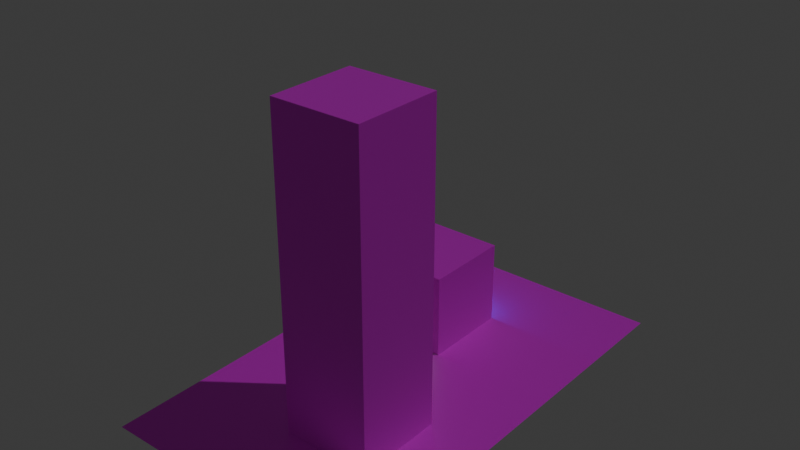 # Source: test2.blend  (saved by Blender 4.2.66; exported with 4.5.12 LTS)
import bpy
from mathutils import Matrix  # noqa: F401  (used for matrix-valued properties, if any)

bpy.ops.wm.read_factory_settings(use_empty=True)
scene = bpy.context.scene
scene.name = 'Scene'

# ---- collections
col_collection = bpy.data.collections.new('Collection'); scene.collection.children.link(col_collection)

# ---- images (referenced by path relative to the original .blend; pixels are not part of the script)
import os
ASSET_DIR = os.environ.get("B2B_ASSET_DIR", "")  # directory of the original .blend (textures are referenced by path, not embedded)
HERE = os.path.dirname(os.path.abspath(__file__))  # packed textures are extracted next to this script under _unpacked/

def load_image(name, relpath, width, height, colorspace="sRGB"):
    """Load a texture the original file referenced (path relative to the .blend, or extracted next to this script)."""
    p = next((c for c in (os.path.join(HERE, relpath), os.path.join(ASSET_DIR, relpath)) if relpath and os.path.exists(c)), "")
    if p:
        img = bpy.data.images.load(p, check_existing=True)
        img.name = name
    else:  # same state as the original file: an image datablock whose file is absent (Cycles renders it pink)
        img = bpy.data.images.new(name, width, height)
        img.source = "FILE"
        img.filepath = "//" + (relpath or name)
    img.colorspace_settings.name = colorspace
    return img
img_test_png = load_image('test.png', 'level_tex/test.png', 1024, 1024, 'sRGB')

# ---- materials (node trees are filled in below, after node groups)
mat_material_001 = bpy.data.materials.new('Material.001')

# ---- material node trees
mat_material_001.use_nodes = True; mat_material_001.node_tree.nodes.clear()
_N = mat_material_001.node_tree.nodes; _L = mat_material_001.node_tree.links
n0 = _N.new('ShaderNodeBsdfPrincipled'); n0.name = 'Principled BSDF'; n0.location = (10, 300)
n1 = _N.new('ShaderNodeOutputMaterial'); n1.name = 'Material Output'; n1.location = (300, 300)
n2 = _N.new('ShaderNodeTexImage'); n2.name = 'Image Texture'; n2.location = (-280, 275)
n2.image = img_test_png
_L.new(n0.outputs[0], n1.inputs[0])
_L.new(n2.outputs[0], n0.inputs[0])
n1.is_active_output = True

# ---- world
world_world = bpy.data.worlds.new('World'); scene.world = world_world
world_world.use_nodes = True; world_world.node_tree.nodes.clear()
_N = world_world.node_tree.nodes; _L = world_world.node_tree.links
n0 = _N.new('ShaderNodeOutputWorld'); n0.name = 'World Output'; n0.location = (300, 300)
n1 = _N.new('ShaderNodeBackground'); n1.name = 'Background'; n1.location = (10, 300)
n1.inputs[0].default_value = (0.05088, 0.05088, 0.05088, 1.0)
_L.new(n1.outputs[0], n0.inputs[0])
n0.is_active_output = True
world_world.color = (0.05088, 0.05088, 0.05088)
world_world.sun_shadow_jitter_overblur = 0.0

# ---- lights
light_sun = bpy.data.lights.new('Sun', 'SUN')
light_sun.energy = 0.5
light_point = bpy.data.lights.new('Point', 'POINT')
light_point.color = (0.0, 1.0, 0.0)
light_point.energy = 0.2
light_point_001 = bpy.data.lights.new('Point.001', 'POINT')
light_point_001.color = (0.0, 0.0, 1.0)
light_point_001.energy = 0.2
light_point_002 = bpy.data.lights.new('Point.002', 'POINT')
light_point_002.color = (1.0, 0.0, 0.0)
light_point_002.energy = 0.2

# ---- meshes
me_plane = bpy.data.meshes.new('Plane')
me_plane.from_pydata([(-2.0, -2.0, 0.0), (2.0, -2.0, 0.0), (-2.0, 2.0, 0.0), (2.0, 2.0, 0.0), (-2.0, 0.6667, 0.0), (-2.0, -0.6667, 0.0), (-0.2319, -2.0, 0.0), (1.101, -2.0, 0.0), (2.0, -0.6667, 0.0), (2.0, 0.6667, 0.0), (0.6667, 2.0, 0.0), (-0.6667, 2.0, 0.0), (-1.169, -0.6667, 0.0), (-1.169, 0.6667, 0.0), (0.1645, -0.6667, 0.0), (0.1645, 0.6667, 0.0), (-1.169, -0.6667, 1.264), (-1.169, 0.6667, 1.264), (0.1645, -0.6667, 1.264), (0.1645, 0.6667, 1.264), (-2.0, -3.333, 0.0), (2.0, -3.333, 0.0), (-0.2319, -3.333, 0.0), (1.101, -3.333, 0.0), (-2.0, -4.667, 0.0), (2.0, -4.667, 0.0), (-0.6667, -4.667, 0.0), (0.6667, -4.667, 0.0), (-0.2319, -2.0, 4.672), (1.101, -2.0, 4.672), (-0.2319, -3.333, 4.672), (1.101, -3.333, 4.672), (-0.2319, -2.0, 2.336), (1.101, -2.0, 2.336), (-0.2319, -3.333, 2.336), (1.101, -3.333, 2.336), (-0.2319, -2.0, 3.504), (-0.2319, -3.333, 3.504), (1.101, -3.333, 3.504), (1.101, -2.0, 3.504), (1.101, -2.0, 1.168), (-0.2319, -2.0, 1.168), (-0.2319, -3.333, 1.168), (1.101, -3.333, 1.168)], [], [(15, 9, 3, 10), (4, 13, 11, 2), (13, 15, 10, 11), (0, 6, 12, 5), (5, 12, 13, 4), (6, 7, 14, 12), (12, 14, 18, 16), (7, 1, 8, 14), (14, 8, 9, 15), (16, 18, 19, 17), (13, 12, 16, 17), (15, 13, 17, 19), (14, 15, 19, 18), (39, 36, 28, 29), (6, 0, 20, 22), (1, 7, 23, 21), (23, 22, 26, 27), (22, 20, 24, 26), (21, 23, 27, 25), (29, 28, 30, 31), (36, 37, 30, 28), (37, 38, 31, 30), (38, 39, 29, 31), (43, 40, 33, 35), (42, 43, 35, 34), (41, 42, 34, 32), (40, 41, 32, 33), (35, 33, 39, 38), (34, 35, 38, 37), (32, 34, 37, 36), (33, 32, 36, 39), (7, 6, 41, 40), (6, 22, 42, 41), (22, 23, 43, 42), (23, 7, 40, 43)])
_uv = me_plane.uv_layers.new(name='UVMap')
_uv.uv.foreach_set('vector', [0.0, 0.0, 1.0, 0.0, 1.0, 1.0, 0.0, 1.0, 0.0, 0.0, 1.0, 0.0, 1.0, 1.0, 0.0, 1.0, 0.0, 0.0, 1.0, 0.0, 1.0, 1.0, 0.0, 1.0, 0.0, 0.0, 1.0, 0.0, 1.0, 1.0, 0.0, 1.0, 0.0, 0.0, 1.0, 0.0, 1.0, 1.0, 0.0, 1.0, 0.0, 0.0, 1.0, 0.0, 1.0, 1.0, 0.0, 1.0, 0.0, 0.0, 1.0, 0.0, 1.0, 1.0, 0.0, 1.0, 0.0, 0.0, 1.0, 0.0, 1.0, 1.0, 0.0, 1.0, 0.0, 0.0, 1.0, 0.0, 1.0, 1.0, 0.0, 1.0, 0.0, 0.0, 1.0, 0.0, 1.0, 1.0, 0.0, 1.0, 0.0, 0.0, 1.0, 0.0, 1.0, 1.0, 0.0, 1.0, 0.0, 0.0, 1.0, 0.0, 1.0, 1.0, 0.0, 1.0, 0.0, 0.0, 1.0, 0.0, 1.0, 1.0, 0.0, 1.0, 0.0, 0.0, 1.0, 0.0, 1.0, 1.0, 0.0, 1.0, 0.0, 0.0, 1.0, 0.0, 1.0, 1.0, 0.0, 1.0, 0.0, 0.0, 1.0, 0.0, 1.0, 1.0, 0.0, 1.0, 0.0, 0.0, 1.0, 0.0, 1.0, 1.0, 0.0, 1.0, 0.0, 0.0, 1.0, 0.0, 1.0, 1.0, 0.0, 1.0, 0.0, 0.0, 1.0, 0.0, 1.0, 1.0, 0.0, 1.0, 0.0, 0.0, 1.0, 0.0, 1.0, 1.0, 0.0, 1.0, 0.0, 0.0, 1.0, 0.0, 1.0, 1.0, 0.0, 1.0, 0.0, 0.0, 1.0, 0.0, 1.0, 1.0, 0.0, 1.0, 0.0, 0.0, 1.0, 0.0, 1.0, 1.0, 0.0, 1.0, 0.0, 0.0, 1.0, 0.0, 1.0, 1.0, 0.0, 1.0, 0.0, 0.0, 1.0, 0.0, 1.0, 1.0, 0.0, 1.0, 0.0, 0.0, 1.0, 0.0, 1.0, 1.0, 0.0, 1.0, 0.0, 0.0, 1.0, 0.0, 1.0, 1.0, 0.0, 1.0, 0.0, 0.0, 1.0, 0.0, 1.0, 1.0, 0.0, 1.0, 0.0, 0.0, 1.0, 0.0, 1.0, 1.0, 0.0, 1.0, 0.0, 0.0, 1.0, 0.0, 1.0, 1.0, 0.0, 1.0, 0.0, 0.0, 1.0, 0.0, 1.0, 1.0, 0.0, 1.0, 0.0, 0.0, 1.0, 0.0, 1.0, 1.0, 0.0, 1.0, 0.0, 0.0, 1.0, 0.0, 1.0, 1.0, 0.0, 1.0, 0.0, 0.0, 1.0, 0.0, 1.0, 1.0, 0.0, 1.0, 0.0, 0.0, 1.0, 0.0, 1.0, 1.0, 0.0, 1.0])
_ca = me_plane.color_attributes.new('Color', 'FLOAT_COLOR', 'POINT')
_ca.data.foreach_set('color', [0.0, 0.0, 0.0, 1.0, 0.0, 0.0, 0.0, 1.0, 0.0, 0.0, 0.0, 1.0, 0.0, 0.0, 0.0, 1.0, 0.0, 0.0, 0.0, 1.0, 0.0, 0.0, 0.0, 1.0, 0.0, 0.0, 0.0, 1.0, 0.0, 0.0, 0.0, 1.0, 0.0, 0.0, 0.0, 1.0, 0.0, 0.0, 0.0, 1.0, 0.0, 0.0, 0.0, 1.0, 0.0, 0.0, 0.0, 1.0, 0.0, 0.0, 0.0, 1.0, 0.0, 0.0, 0.0, 1.0, 0.0, 0.0, 0.0, 1.0, 0.0, 0.0, 0.0, 1.0, 0.0, 0.0, 0.0, 1.0, 0.0, 0.0, 0.0, 1.0, 0.0, 0.0, 0.0, 1.0, 0.0, 0.0, 0.0, 1.0, 0.0, 0.0, 0.0, 1.0, 0.0, 0.0, 0.0, 1.0, 0.0, 0.0, 0.0, 1.0, 0.0, 0.0, 0.0, 1.0, 0.0, 0.0, 0.0, 1.0, 0.0, 0.0, 0.0, 1.0, 0.0, 0.0, 0.0, 1.0, 0.0, 0.0, 0.0, 1.0, 0.0, 0.0, 0.0, 1.0, 0.0, 0.0, 0.0, 1.0, 0.0, 0.0, 0.0, 1.0, 0.0, 0.0, 0.0, 1.0, 0.0, 0.0, 0.0, 1.0, 0.0, 0.0, 0.0, 1.0, 0.0, 0.0, 0.0, 1.0, 0.0, 0.0, 0.0, 1.0, 0.0, 0.0, 0.0, 1.0, 0.0, 0.0, 0.0, 1.0, 0.0, 0.0, 0.0, 1.0, 0.0, 0.0, 0.0, 1.0, 0.0, 0.0, 0.0, 1.0, 0.0, 0.0, 0.0, 1.0, 0.0, 0.0, 0.0, 1.0, 0.0, 0.0, 0.0, 1.0])
me_plane.materials.append(mat_material_001)
me_plane.update()
me_plane_002 = bpy.data.meshes.new('Plane.002')
me_plane_002.from_pydata([(-2.0, -2.0, 0.0), (2.0, -2.0, 0.0), (-2.0, 2.0, 0.0), (2.0, 2.0, 0.0), (-2.0, 0.6667, 0.0), (-2.0, -0.6667, 0.0), (-0.2319, -2.0, 0.0), (1.101, -2.0, 0.0), (2.0, -0.6667, 0.0), (2.0, 0.6667, 0.0), (0.6667, 2.0, 0.0), (-0.6667, 2.0, 0.0), (-1.169, -0.6667, 0.0), (-1.169, 0.6667, 0.0), (0.1645, -0.6667, 0.0), (0.1645, 0.6667, 0.0), (-1.169, -0.6667, 1.264), (-1.169, 0.6667, 1.264), (0.1645, -0.6667, 1.264), (0.1645, 0.6667, 1.264), (-2.0, -3.333, 0.0), (2.0, -3.333, 0.0), (-0.2319, -3.333, 0.0), (1.101, -3.333, 0.0), (-2.0, -4.667, 0.0), (2.0, -4.667, 0.0), (-0.6667, -4.667, 0.0), (0.6667, -4.667, 0.0), (-0.2319, -2.0, 4.672), (1.101, -2.0, 4.672), (-0.2319, -3.333, 4.672), (1.101, -3.333, 4.672), (-0.2319, -2.0, 2.336), (1.101, -2.0, 2.336), (-0.2319, -3.333, 2.336), (1.101, -3.333, 2.336), (-0.2319, -2.0, 3.504), (-0.2319, -3.333, 3.504), (1.101, -3.333, 3.504), (1.101, -2.0, 3.504), (1.101, -2.0, 1.168), (-0.2319, -2.0, 1.168), (-0.2319, -3.333, 1.168), (1.101, -3.333, 1.168), (-2.0, -1.333, 0.0), (1.551, -2.0, 0.0), (2.0, 1.333, 0.0), (-1.333, 2.0, 0.0), (-2.0, 1.333, 0.0), (-2.0, 0.0, 0.0), (-1.116, -2.0, 0.0), (0.4347, -2.0, 0.0), (2.0, -1.333, 0.0), (2.0, 0.0, 0.0), (1.333, 2.0, 0.0), (0.0, 2.0, 0.0), (-0.9178, 1.333, 0.0), (-0.7004, -1.333, 0.0), (-1.169, 0.0, 0.0), (0.4156, 1.333, 0.0), (0.6329, -1.333, 0.0), (0.1645, 0.0, 0.0), (-1.584, -0.6667, 0.0), (-1.584, 0.6667, 0.0), (-0.5022, -0.6667, 0.0), (-0.5022, 0.6667, 0.0), (1.082, -0.6667, 0.0), (1.082, 0.6667, 0.0), (-1.169, 0.0, 1.264), (0.1645, 0.0, 1.264), (-0.5022, -0.6667, 1.264), (-0.5022, 0.6667, 1.264), (0.1645, -0.6667, 0.6321), (-1.169, -0.6667, 0.6321), (-1.169, 0.6667, 0.6321), (0.1645, 0.6667, 0.6321), (1.551, -3.333, 0.0), (-1.116, -3.333, 0.0), (0.4347, -3.333, 0.0), (1.101, -2.667, 0.0), (-0.2319, -2.667, 0.0), (-2.0, -2.667, 0.0), (2.0, -2.667, 0.0), (1.333, -4.667, 0.0), (-1.333, -4.667, 0.0), (0.0, -4.667, 0.0), (0.884, -4.0, 0.0), (-0.4493, -4.0, 0.0), (-2.0, -4.0, 0.0), (2.0, -4.0, 0.0), (0.4347, -2.0, 4.672), (0.4347, -3.333, 4.672), (1.101, -2.667, 4.672), (-0.2319, -2.667, 4.672), (-0.2319, -2.0, 4.088), (1.101, -2.0, 0.584), (-0.2319, -3.333, 4.088), (1.101, -3.333, 4.088), (-0.2319, -2.0, 1.752), (1.101, -2.0, 2.92), (-0.2319, -3.333, 1.752), (1.101, -3.333, 1.752), (1.101, -2.667, 2.336), (0.4347, -3.333, 2.336), (-0.2319, -2.667, 2.336), (0.4347, -2.0, 2.336), (-0.2319, -2.0, 2.92), (-0.2319, -3.333, 2.92), (1.101, -3.333, 2.92), (1.101, -2.0, 4.088), (1.101, -2.667, 3.504), (0.4347, -3.333, 3.504), (-0.2319, -2.667, 3.504), (0.4347, -2.0, 3.504), (1.101, -2.0, 1.752), (-0.2319, -2.0, 0.584), (-0.2319, -3.333, 0.584), (1.101, -3.333, 0.584), (0.4347, -2.0, 1.168), (-0.2319, -2.667, 1.168), (0.4347, -3.333, 1.168), (1.101, -2.667, 1.168), (1.101, -2.667, 0.584), (0.4347, -3.333, 0.584), (-0.2319, -2.667, 0.584), (0.4347, -2.0, 0.584), (0.4347, -2.0, 2.92), (-0.2319, -2.667, 2.92), (0.4347, -3.333, 2.92), (1.101, -2.667, 2.92), (0.4347, -2.0, 1.752), (-0.2319, -2.667, 1.752), (0.4347, -3.333, 1.752), (1.101, -2.667, 1.752), (1.101, -2.667, 4.088), (0.4347, -3.333, 4.088), (-0.2319, -2.667, 4.088), (0.4347, -2.667, 4.672), (1.442, -4.0, 0.0), (-1.225, -4.0, 0.0), (0.2174, -4.0, 0.0), (1.551, -2.667, 0.0), (-1.116, -2.667, 0.0), (0.4347, -2.0, 4.088), (0.1645, 0.0, 0.6321), (-0.5022, 0.6667, 0.6321), (-1.169, 0.0, 0.6321), (-0.5022, 0.0, 1.264), (1.082, 0.0, 0.0), (1.316, -1.333, 0.0), (-0.5022, -0.6667, 0.6321), (-0.03372, -1.333, 0.0), (-1.584, 0.0, 0.0), (-1.35, -1.333, 0.0), (-0.2511, 1.333, 0.0), (-1.459, 1.333, 0.0), (1.208, 1.333, 0.0), (-2.0, -1.667, 0.0), (1.775, -2.0, 0.0), (2.0, 1.667, 0.0), (-1.667, 2.0, 0.0), (-2.0, 1.0, 0.0), (-2.0, -0.3333, 0.0), (-0.6739, -2.0, 0.0), (0.7681, -2.0, 0.0), (2.0, -1.0, 0.0), (2.0, 0.3333, 0.0), (1.0, 2.0, 0.0), (-0.3333, 2.0, 0.0), (-0.7922, 1.667, 0.0), (-0.9346, -1.0, 0.0), (-1.169, 0.3333, 0.0), (0.5411, 1.667, 0.0), (0.3987, -1.0, 0.0), (0.1645, 0.3333, 0.0), (-1.792, -0.6667, 0.0), (-1.792, 0.6667, 0.0), (-0.8355, -0.6667, 0.0), (-0.8355, 0.6667, 0.0), (0.6234, -0.6667, 0.0), (0.6234, 0.6667, 0.0), (-1.169, 0.3333, 1.264), (0.1645, 0.3333, 1.264), (-0.8355, -0.6667, 1.264), (-0.8355, 0.6667, 1.264), (0.1645, -0.6667, 0.9482), (-1.169, -0.6667, 0.3161), (-1.169, 0.6667, 0.3161), (0.1645, 0.6667, 0.3161), (1.775, -3.333, 0.0), (-0.6739, -3.333, 0.0), (0.7681, -3.333, 0.0), (1.101, -2.333, 0.0), (-0.2319, -3.0, 0.0), (-2.0, -3.0, 0.0), (2.0, -2.333, 0.0), (1.667, -4.667, 0.0), (-1.0, -4.667, 0.0), (0.3333, -4.667, 0.0), (0.9927, -3.667, 0.0), (-0.558, -4.333, 0.0), (-2.0, -4.333, 0.0), (2.0, -3.667, 0.0), (0.7681, -2.0, 4.672), (0.7681, -3.333, 4.672), (1.101, -2.333, 4.672), (-0.2319, -3.0, 4.672), (-0.2319, -2.0, 4.38), (1.101, -2.0, 0.292), (-0.2319, -3.333, 4.38), (1.101, -3.333, 4.38), (-0.2319, -2.0, 2.044), (1.101, -2.0, 2.628), (-0.2319, -3.333, 2.044), (1.101, -3.333, 2.044), (1.101, -3.0, 2.336), (0.1014, -3.333, 2.336), (-0.2319, -2.333, 2.336), (0.7681, -2.0, 2.336), (-0.2319, -2.0, 3.212), (-0.2319, -3.333, 3.212), (1.101, -3.333, 3.212), (1.101, -2.0, 3.796), (1.101, -3.0, 3.504), (0.1014, -3.333, 3.504), (-0.2319, -2.333, 3.504), (0.7681, -2.0, 3.504), (1.101, -2.0, 1.46), (-0.2319, -2.0, 0.876), (-0.2319, -3.333, 0.876), (1.101, -3.333, 0.876), (0.7681, -2.0, 1.168), (-0.2319, -2.333, 1.168), (0.1014, -3.333, 1.168), (1.101, -3.0, 1.168), (-2.0, -1.0, 0.0), (1.326, -2.0, 0.0), (2.0, 1.0, 0.0), (-1.0, 2.0, 0.0), (-2.0, 1.667, 0.0), (-2.0, 0.3333, 0.0), (-1.558, -2.0, 0.0), (0.1014, -2.0, 0.0), (2.0, -1.667, 0.0), (2.0, -0.3333, 0.0), (1.667, 2.0, 0.0), (0.3333, 2.0, 0.0), (-1.043, 1.0, 0.0), (-0.4662, -1.667, 0.0), (-1.169, -0.3333, 0.0), (0.29, 1.0, 0.0), (0.8672, -1.667, 0.0), (0.1645, -0.3333, 0.0), (-1.377, -0.6667, 0.0), (-1.377, 0.6667, 0.0), (-0.1688, -0.6667, 0.0), (-0.1688, 0.6667, 0.0), (1.541, -0.6667, 0.0), (1.541, 0.6667, 0.0), (-1.169, -0.3333, 1.264), (0.1645, -0.3333, 1.264), (-0.1688, -0.6667, 1.264), (-0.1688, 0.6667, 1.264), (0.1645, -0.6667, 0.3161), (-1.169, -0.6667, 0.9482), (-1.169, 0.6667, 0.9482), (0.1645, 0.6667, 0.9482), (1.326, -3.333, 0.0), (-1.558, -3.333, 0.0), (0.1014, -3.333, 0.0), (1.101, -3.0, 0.0), (-0.2319, -2.333, 0.0), (-2.0, -2.333, 0.0), (2.0, -3.0, 0.0), (1.0, -4.667, 0.0), (-1.667, -4.667, 0.0), (-0.3333, -4.667, 0.0), (0.7753, -4.333, 0.0), (-0.3406, -3.667, 0.0), (-2.0, -3.667, 0.0), (2.0, -4.333, 0.0), (0.1014, -2.0, 4.672), (0.1014, -3.333, 4.672), (1.101, -3.0, 4.672), (-0.2319, -2.333, 4.672), (-0.2319, -2.0, 3.796), (1.101, -2.0, 0.876), (-0.2319, -3.333, 3.796), (1.101, -3.333, 3.796), (-0.2319, -2.0, 1.46), (1.101, -2.0, 3.212), (-0.2319, -3.333, 1.46), (1.101, -3.333, 1.46), (1.101, -2.333, 2.336), (0.7681, -3.333, 2.336), (-0.2319, -3.0, 2.336), (0.1014, -2.0, 2.336), (-0.2319, -2.0, 2.628), (-0.2319, -3.333, 2.628), (1.101, -3.333, 2.628), (1.101, -2.0, 4.38), (1.101, -2.333, 3.504), (0.7681, -3.333, 3.504), (-0.2319, -3.0, 3.504), (0.1014, -2.0, 3.504), (1.101, -2.0, 2.044), (-0.2319, -2.0, 0.292), (-0.2319, -3.333, 0.292), (1.101, -3.333, 0.292), (0.1014, -2.0, 1.168), (-0.2319, -3.0, 1.168), (0.7681, -3.333, 1.168), (1.101, -2.333, 1.168), (1.101, -2.667, 0.876), (1.101, -2.667, 0.292), (1.101, -3.0, 0.584), (1.101, -2.333, 0.584), (0.4347, -3.333, 0.876), (0.4347, -3.333, 0.292), (0.1014, -3.333, 0.584), (0.7681, -3.333, 0.584), (-0.2319, -2.667, 0.876), (-0.2319, -2.667, 0.292), (-0.2319, -2.333, 0.584), (-0.2319, -3.0, 0.584), (0.4347, -2.0, 0.876), (0.4347, -2.0, 0.292), (0.7681, -2.0, 0.584), (0.1014, -2.0, 0.584), (0.4347, -2.0, 3.212), (0.4347, -2.0, 2.628), (0.7681, -2.0, 2.92), (0.1014, -2.0, 2.92), (-0.2319, -2.667, 3.212), (-0.2319, -2.667, 2.628), (-0.2319, -2.333, 2.92), (-0.2319, -3.0, 2.92), (0.4347, -3.333, 3.212), (0.4347, -3.333, 2.628), (0.1014, -3.333, 2.92), (0.7681, -3.333, 2.92), (1.101, -2.667, 3.212), (1.101, -2.667, 2.628), (1.101, -3.0, 2.92), (1.101, -2.333, 2.92), (0.4347, -2.0, 2.044), (0.4347, -2.0, 1.46), (0.7681, -2.0, 1.752), (0.1014, -2.0, 1.752), (-0.2319, -2.667, 2.044), (-0.2319, -2.667, 1.46), (-0.2319, -2.333, 1.752), (-0.2319, -3.0, 1.752), (0.4347, -3.333, 2.044), (0.4347, -3.333, 1.46), (0.1014, -3.333, 1.752), (0.7681, -3.333, 1.752), (1.101, -2.667, 2.044), (1.101, -2.667, 1.46), (1.101, -3.0, 1.752), (1.101, -2.333, 1.752), (1.101, -2.667, 4.38), (1.101, -2.667, 3.796), (1.101, -3.0, 4.088), (1.101, -2.333, 4.088), (0.4347, -3.333, 4.38), (0.4347, -3.333, 3.796), (0.1014, -3.333, 4.088), (0.7681, -3.333, 4.088), (-0.2319, -2.667, 4.38), (-0.2319, -2.667, 3.796), (-0.2319, -2.333, 4.088), (-0.2319, -3.0, 4.088), (0.4347, -3.0, 4.672), (0.4347, -2.333, 4.672), (0.7681, -2.667, 4.672), (0.1014, -2.667, 4.672), (1.388, -4.333, 0.0), (1.496, -3.667, 0.0), (1.721, -4.0, 0.0), (1.163, -4.0, 0.0), (-1.279, -4.333, 0.0), (-1.17, -3.667, 0.0), (-0.837, -4.0, 0.0), (-1.612, -4.0, 0.0), (0.1087, -4.333, 0.0), (0.3261, -3.667, 0.0), (0.5507, -4.0, 0.0), (-0.116, -4.0, 0.0), (1.551, -3.0, 0.0), (1.551, -2.333, 0.0), (1.775, -2.667, 0.0), (1.326, -2.667, 0.0), (-1.116, -3.0, 0.0), (-1.116, -2.333, 0.0), (-0.6739, -2.667, 0.0), (-1.558, -2.667, 0.0), (0.4347, -2.0, 4.38), (0.4347, -2.0, 3.796), (0.7681, -2.0, 4.088), (0.1014, -2.0, 4.088), (0.1645, 0.0, 0.9482), (0.1645, 0.0, 0.3161), (0.1645, -0.3333, 0.6321), (0.1645, 0.3333, 0.6321), (-0.5022, 0.6667, 0.9482), (-0.5022, 0.6667, 0.3161), (-0.1688, 0.6667, 0.6321), (-0.8355, 0.6667, 0.6321), (-1.169, 0.0, 0.9482), (-1.169, 0.0, 0.3161), (-1.169, 0.3333, 0.6321), (-1.169, -0.3333, 0.6321), (-0.5022, 0.3333, 1.264), (-0.5022, -0.3333, 1.264), (-0.8355, 0.0, 1.264), (-0.1688, 0.0, 1.264), (1.082, 0.3333, 0.0), (1.082, -0.3333, 0.0), (0.6234, 0.0, 0.0), (1.541, 0.0, 0.0), (1.199, -1.0, 0.0), (1.434, -1.667, 0.0), (0.9747, -1.333, 0.0), (1.658, -1.333, 0.0), (-0.5022, -0.6667, 0.9482), (-0.5022, -0.6667, 0.3161), (-0.8355, -0.6667, 0.6321), (-0.1688, -0.6667, 0.6321), (-0.268, -1.0, 0.0), (0.2005, -1.667, 0.0), (-0.3671, -1.333, 0.0), (0.2996, -1.333, 0.0), (-1.584, 0.3333, 0.0), (-1.584, -0.3333, 0.0), (-1.792, 0.0, 0.0), (-1.377, 0.0, 0.0), (-1.467, -1.0, 0.0), (-1.233, -1.667, 0.0), (-1.675, -1.333, 0.0), (-1.025, -1.333, 0.0), (-0.1255, 1.667, 0.0), (-0.3766, 1.0, 0.0), (-0.5844, 1.333, 0.0), (0.08224, 1.333, 0.0), (-1.396, 1.667, 0.0), (-1.522, 1.0, 0.0), (-1.729, 1.333, 0.0), (-1.188, 1.333, 0.0), (1.271, 1.667, 0.0), (1.145, 1.0, 0.0), (0.8117, 1.333, 0.0), (1.604, 1.333, 0.0), (1.573, 1.0, 0.0), (0.7175, 1.0, 0.0), (0.9058, 1.667, 0.0), (-1.282, 1.0, 0.0), (-1.761, 1.0, 0.0), (-1.698, 1.667, 0.0), (-0.0433, 1.0, 0.0), (-0.71, 1.0, 0.0), (-0.4589, 1.667, 0.0), (-0.8496, -1.667, 0.0), (-1.617, -1.667, 0.0), (-1.734, -1.0, 0.0), (-1.377, -0.3333, 0.0), (-1.792, -0.3333, 0.0), (-1.792, 0.3333, 0.0), (0.5338, -1.667, 0.0), (-0.1328, -1.667, 0.0), (-0.6013, -1.0, 0.0), (-0.1688, -0.6667, 0.3161), (-0.8355, -0.6667, 0.3161), (-0.8355, -0.6667, 0.9482), (1.717, -1.667, 0.0), (1.15, -1.667, 0.0), (0.799, -1.0, 0.0), (1.541, -0.3333, 0.0), (0.6234, -0.3333, 0.0), (0.6234, 0.3333, 0.0), (-0.1688, -0.3333, 1.264), (-0.8355, -0.3333, 1.264), (-0.8355, 0.3333, 1.264), (-1.169, -0.3333, 0.3161), (-1.169, 0.3333, 0.3161), (-1.169, 0.3333, 0.9482), (-0.8355, 0.6667, 0.3161), (-0.1688, 0.6667, 0.3161), (-0.1688, 0.6667, 0.9482), (0.1645, 0.3333, 0.3161), (0.1645, -0.3333, 0.3161), (0.1645, -0.3333, 0.9482), (0.1014, -2.0, 3.796), (0.7681, -2.0, 3.796), (0.7681, -2.0, 4.38), (-1.558, -2.333, 0.0), (-0.6739, -2.333, 0.0), (-0.6739, -3.0, 0.0), (1.326, -2.333, 0.0), (1.775, -2.333, 0.0), (1.775, -3.0, 0.0), (-0.007283, -3.667, 0.0), (0.6594, -3.667, 0.0), (0.442, -4.333, 0.0), (-1.585, -3.667, 0.0), (-0.7555, -3.667, 0.0), (-0.9185, -4.333, 0.0), (1.245, -3.667, 0.0), (1.748, -3.667, 0.0), (1.694, -4.333, 0.0), (0.1014, -2.333, 4.672), (0.7681, -2.333, 4.672), (0.7681, -3.0, 4.672), (-0.2319, -3.0, 3.796), (-0.2319, -2.333, 3.796), (-0.2319, -2.333, 4.38), (0.7681, -3.333, 3.796), (0.1014, -3.333, 3.796), (0.1014, -3.333, 4.38), (1.101, -2.333, 3.796), (1.101, -3.0, 3.796), (1.101, -3.0, 4.38), (1.101, -2.333, 1.46), (1.101, -3.0, 1.46), (1.101, -3.0, 2.044), (0.7681, -3.333, 1.46), (0.1014, -3.333, 1.46), (0.1014, -3.333, 2.044), (-0.2319, -3.0, 1.46), (-0.2319, -2.333, 1.46), (-0.2319, -2.333, 2.044), (0.1014, -2.0, 1.46), (0.7681, -2.0, 1.46), (0.7681, -2.0, 2.044), (1.101, -2.333, 2.628), (1.101, -3.0, 2.628), (1.101, -3.0, 3.212), (0.7681, -3.333, 2.628), (0.1014, -3.333, 2.628), (0.1014, -3.333, 3.212), (-0.2319, -3.0, 2.628), (-0.2319, -2.333, 2.628), (-0.2319, -2.333, 3.212), (0.1014, -2.0, 2.628), (0.7681, -2.0, 2.628), (0.7681, -2.0, 3.212), (0.1014, -2.0, 0.292), (0.7681, -2.0, 0.292), (0.7681, -2.0, 0.876), (-0.2319, -3.0, 0.292), (-0.2319, -2.333, 0.292), (-0.2319, -2.333, 0.876), (0.7681, -3.333, 0.292), (0.1014, -3.333, 0.292), (0.1014, -3.333, 0.876), (1.101, -2.333, 0.292), (1.101, -3.0, 0.292), (1.101, -3.0, 0.876), (1.101, -2.333, 0.876), (0.7681, -3.333, 0.876), (-0.2319, -3.0, 0.876), (0.1014, -2.0, 0.876), (0.1014, -2.0, 3.212), (-0.2319, -3.0, 3.212), (0.7681, -3.333, 3.212), (1.101, -2.333, 3.212), (0.1014, -2.0, 2.044), (-0.2319, -3.0, 2.044), (0.7681, -3.333, 2.044), (1.101, -2.333, 2.044), (1.101, -2.333, 4.38), (0.7681, -3.333, 4.38), (-0.2319, -3.0, 4.38), (0.1014, -3.0, 4.672), (1.082, -4.333, 0.0), (-1.639, -4.333, 0.0), (-0.2246, -4.333, 0.0), (1.326, -3.0, 0.0), (-1.558, -3.0, 0.0), (0.1014, -2.0, 4.38), (0.1645, 0.3333, 0.9482), (-0.8355, 0.6667, 0.9482), (-1.169, -0.3333, 0.9482), (-0.1688, 0.3333, 1.264), (1.541, 0.3333, 0.0), (1.6, -1.0, 0.0), (-0.1688, -0.6667, 0.9482), (0.06538, -1.0, 0.0), (-1.377, 0.3333, 0.0), (-1.201, -1.0, 0.0), (0.2078, 1.667, 0.0), (-1.094, 1.667, 0.0), (1.635, 1.667, 0.0)], [], [(592, 159, 3, 245), (591, 169, 11, 238), (590, 172, 10, 246), (589, 170, 12, 253), (588, 171, 13, 254), (587, 173, 14, 255), (586, 185, 18, 261), (585, 165, 8, 257), (584, 166, 9, 258), (583, 182, 19, 262), (582, 264, 16, 259), (581, 265, 17, 184), (580, 266, 19, 182), (579, 207, 28, 281), (578, 194, 20, 268), (577, 270, 23, 267), (576, 200, 26, 276), (575, 201, 24, 275), (574, 277, 27, 274), (573, 206, 30, 282), (572, 209, 30, 206), (571, 210, 31, 204), (570, 300, 29, 205), (569, 305, 33, 293), (568, 214, 35, 294), (567, 213, 34, 295), (566, 211, 32, 296), (565, 290, 39, 301), (564, 221, 38, 302), (563, 220, 37, 303), (562, 219, 36, 304), (561, 228, 41, 309), (560, 229, 42, 310), (559, 230, 43, 311), (558, 286, 40, 312), (557, 313, 121, 234), (556, 314, 122, 315), (555, 208, 95, 316), (554, 317, 120, 233), (553, 318, 123, 319), (552, 308, 117, 320), (551, 321, 119, 232), (550, 322, 124, 323), (549, 307, 116, 324), (548, 325, 118, 231), (547, 326, 125, 327), (546, 306, 115, 328), (545, 329, 113, 226), (544, 330, 126, 331), (543, 297, 106, 332), (542, 333, 112, 225), (541, 334, 127, 335), (540, 298, 107, 336), (539, 337, 111, 224), (538, 338, 128, 339), (537, 299, 108, 340), (536, 341, 110, 223), (535, 342, 129, 343), (534, 212, 99, 344), (533, 345, 105, 218), (532, 346, 130, 347), (531, 289, 98, 348), (530, 349, 104, 217), (529, 350, 131, 351), (528, 291, 100, 352), (527, 353, 103, 216), (526, 354, 132, 355), (525, 292, 101, 356), (524, 357, 102, 215), (523, 358, 133, 359), (522, 227, 114, 360), (521, 361, 92, 283), (520, 362, 134, 363), (519, 222, 109, 364), (518, 365, 91, 282), (517, 366, 135, 367), (516, 288, 97, 368), (515, 369, 93, 284), (514, 370, 136, 371), (513, 287, 96, 372), (512, 373, 91, 204), (511, 374, 137, 375), (510, 284, 93, 376), (509, 377, 83, 196), (508, 378, 138, 379), (507, 199, 86, 380), (506, 381, 84, 197), (505, 382, 139, 383), (504, 279, 88, 384), (503, 385, 85, 198), (502, 386, 140, 387), (501, 278, 87, 388), (500, 389, 76, 189), (499, 390, 141, 391), (498, 192, 79, 392), (497, 393, 77, 190), (496, 394, 142, 395), (495, 272, 81, 396), (494, 397, 90, 203), (493, 398, 143, 399), (492, 285, 94, 400), (491, 401, 69, 260), (490, 402, 144, 403), (489, 188, 75, 404), (488, 405, 71, 262), (487, 406, 145, 407), (486, 187, 74, 408), (485, 409, 68, 181), (484, 410, 146, 411), (483, 186, 73, 412), (482, 413, 71, 184), (481, 414, 147, 415), (480, 260, 69, 416), (479, 417, 67, 180), (478, 418, 148, 419), (477, 244, 53, 420), (476, 421, 66, 179), (475, 422, 149, 423), (474, 243, 52, 424), (473, 425, 70, 183), (472, 426, 150, 427), (471, 263, 72, 428), (470, 429, 64, 177), (469, 430, 151, 431), (468, 251, 60, 432), (467, 433, 63, 176), (466, 434, 152, 435), (465, 249, 58, 436), (464, 437, 62, 175), (463, 438, 153, 439), (462, 248, 57, 440), (461, 441, 55, 168), (460, 442, 154, 443), (459, 250, 59, 444), (458, 445, 47, 160), (457, 446, 155, 447), (456, 247, 56, 448), (455, 449, 54, 167), (454, 450, 156, 451), (453, 237, 46, 452), (450, 453, 452, 156), (67, 258, 453, 450), (258, 9, 237, 453), (250, 454, 451, 59), (15, 180, 454, 250), (180, 67, 450, 454), (172, 455, 167, 10), (59, 451, 455, 172), (451, 156, 449, 455), (446, 456, 448, 155), (63, 254, 456, 446), (254, 13, 247, 456), (161, 457, 447, 48), (4, 176, 457, 161), (176, 63, 446, 457), (239, 458, 160, 2), (48, 447, 458, 239), (447, 155, 445, 458), (442, 459, 444, 154), (65, 256, 459, 442), (256, 15, 250, 459), (247, 460, 443, 56), (13, 178, 460, 247), (178, 65, 442, 460), (169, 461, 168, 11), (56, 443, 461, 169), (443, 154, 441, 461), (438, 462, 440, 153), (50, 163, 462, 438), (163, 6, 248, 462), (157, 463, 439, 44), (0, 241, 463, 157), (241, 50, 438, 463), (235, 464, 175, 5), (44, 439, 464, 235), (439, 153, 437, 464), (434, 465, 436, 152), (62, 253, 465, 434), (253, 12, 249, 465), (162, 466, 435, 49), (5, 175, 466, 162), (175, 62, 434, 466), (240, 467, 176, 4), (49, 435, 467, 240), (435, 152, 433, 467), (430, 468, 432, 151), (51, 164, 468, 430), (164, 7, 251, 468), (248, 469, 431, 57), (6, 242, 469, 248), (242, 51, 430, 469), (170, 470, 177, 12), (57, 431, 470, 170), (431, 151, 429, 470), (426, 471, 428, 150), (64, 255, 471, 426), (255, 14, 263, 471), (186, 472, 427, 73), (12, 177, 472, 186), (177, 64, 426, 472), (264, 473, 183, 16), (73, 427, 473, 264), (427, 150, 425, 473), (422, 474, 424, 149), (45, 158, 474, 422), (158, 1, 243, 474), (251, 475, 423, 60), (7, 236, 475, 251), (236, 45, 422, 475), (173, 476, 179, 14), (60, 423, 476, 173), (423, 149, 421, 476), (418, 477, 420, 148), (66, 257, 477, 418), (257, 8, 244, 477), (252, 478, 419, 61), (14, 179, 478, 252), (179, 66, 418, 478), (174, 479, 180, 15), (61, 419, 479, 174), (419, 148, 417, 479), (414, 480, 416, 147), (70, 261, 480, 414), (261, 18, 260, 480), (259, 481, 415, 68), (16, 183, 481, 259), (183, 70, 414, 481), (181, 482, 184, 17), (68, 415, 482, 181), (415, 147, 413, 482), (410, 483, 412, 146), (58, 249, 483, 410), (249, 12, 186, 483), (187, 484, 411, 74), (13, 171, 484, 187), (171, 58, 410, 484), (265, 485, 181, 17), (74, 411, 485, 265), (411, 146, 409, 485), (406, 486, 408, 145), (65, 178, 486, 406), (178, 13, 187, 486), (188, 487, 407, 75), (15, 256, 487, 188), (256, 65, 406, 487), (266, 488, 262, 19), (75, 407, 488, 266), (407, 145, 405, 488), (402, 489, 404, 144), (61, 174, 489, 402), (174, 15, 188, 489), (263, 490, 403, 72), (14, 252, 490, 263), (252, 61, 402, 490), (185, 491, 260, 18), (72, 403, 491, 185), (403, 144, 401, 491), (398, 492, 400, 143), (113, 304, 492, 398), (304, 36, 285, 492), (222, 493, 399, 109), (39, 226, 493, 222), (226, 113, 398, 493), (300, 494, 203, 29), (109, 399, 494, 300), (399, 143, 397, 494), (394, 495, 396, 142), (50, 241, 495, 394), (241, 0, 272, 495), (271, 496, 395, 80), (6, 163, 496, 271), (163, 50, 394, 496), (193, 497, 190, 22), (80, 395, 497, 193), (395, 142, 393, 497), (390, 498, 392, 141), (45, 236, 498, 390), (236, 7, 192, 498), (195, 499, 391, 82), (1, 158, 499, 195), (158, 45, 390, 499), (273, 500, 189, 21), (82, 391, 500, 273), (391, 141, 389, 500), (386, 501, 388, 140), (78, 269, 501, 386), (269, 22, 278, 501), (199, 502, 387, 86), (23, 191, 502, 199), (191, 78, 386, 502), (277, 503, 198, 27), (86, 387, 503, 277), (387, 140, 385, 503), (382, 504, 384, 139), (77, 268, 504, 382), (268, 20, 279, 504), (278, 505, 383, 87), (22, 190, 505, 278), (190, 77, 382, 505), (200, 506, 197, 26), (87, 383, 506, 200), (383, 139, 381, 506), (378, 507, 380, 138), (76, 267, 507, 378), (267, 23, 199, 507), (202, 508, 379, 89), (21, 189, 508, 202), (189, 76, 378, 508), (280, 509, 196, 25), (89, 379, 509, 280), (379, 138, 377, 509), (374, 510, 376, 137), (90, 281, 510, 374), (281, 28, 284, 510), (205, 511, 375, 92), (29, 203, 511, 205), (203, 90, 374, 511), (283, 512, 204, 31), (92, 375, 512, 283), (375, 137, 373, 512), (370, 513, 372, 136), (112, 303, 513, 370), (303, 37, 287, 513), (285, 514, 371, 94), (36, 225, 514, 285), (225, 112, 370, 514), (207, 515, 284, 28), (94, 371, 515, 207), (371, 136, 369, 515), (366, 516, 368, 135), (111, 302, 516, 366), (302, 38, 288, 516), (287, 517, 367, 96), (37, 224, 517, 287), (224, 111, 366, 517), (209, 518, 282, 30), (96, 367, 518, 209), (367, 135, 365, 518), (362, 519, 364, 134), (110, 301, 519, 362), (301, 39, 222, 519), (288, 520, 363, 97), (38, 223, 520, 288), (223, 110, 362, 520), (210, 521, 283, 31), (97, 363, 521, 210), (363, 134, 361, 521), (358, 522, 360, 133), (121, 312, 522, 358), (312, 40, 227, 522), (292, 523, 359, 101), (43, 234, 523, 292), (234, 121, 358, 523), (214, 524, 215, 35), (101, 359, 524, 214), (359, 133, 357, 524), (354, 525, 356, 132), (120, 311, 525, 354), (311, 43, 292, 525), (291, 526, 355, 100), (42, 233, 526, 291), (233, 120, 354, 526), (213, 527, 216, 34), (100, 355, 527, 213), (355, 132, 353, 527), (350, 528, 352, 131), (119, 310, 528, 350), (310, 42, 291, 528), (289, 529, 351, 98), (41, 232, 529, 289), (232, 119, 350, 529), (211, 530, 217, 32), (98, 351, 530, 211), (351, 131, 349, 530), (346, 531, 348, 130), (118, 309, 531, 346), (309, 41, 289, 531), (227, 532, 347, 114), (40, 231, 532, 227), (231, 118, 346, 532), (305, 533, 218, 33), (114, 347, 533, 305), (347, 130, 345, 533), (342, 534, 344, 129), (102, 293, 534, 342), (293, 33, 212, 534), (299, 535, 343, 108), (35, 215, 535, 299), (215, 102, 342, 535), (221, 536, 223, 38), (108, 343, 536, 221), (343, 129, 341, 536), (338, 537, 340, 128), (103, 294, 537, 338), (294, 35, 299, 537), (298, 538, 339, 107), (34, 216, 538, 298), (216, 103, 338, 538), (220, 539, 224, 37), (107, 339, 539, 220), (339, 128, 337, 539), (334, 540, 336, 127), (104, 295, 540, 334), (295, 34, 298, 540), (297, 541, 335, 106), (32, 217, 541, 297), (217, 104, 334, 541), (219, 542, 225, 36), (106, 335, 542, 219), (335, 127, 333, 542), (330, 543, 332, 126), (105, 296, 543, 330), (296, 32, 297, 543), (212, 544, 331, 99), (33, 218, 544, 212), (218, 105, 330, 544), (290, 545, 226, 39), (99, 331, 545, 290), (331, 126, 329, 545), (326, 546, 328, 125), (51, 242, 546, 326), (242, 6, 306, 546), (208, 547, 327, 95), (7, 164, 547, 208), (164, 51, 326, 547), (286, 548, 231, 40), (95, 327, 548, 286), (327, 125, 325, 548), (322, 549, 324, 124), (80, 193, 549, 322), (193, 22, 307, 549), (306, 550, 323, 115), (6, 271, 550, 306), (271, 80, 322, 550), (228, 551, 232, 41), (115, 323, 551, 228), (323, 124, 321, 551), (318, 552, 320, 123), (78, 191, 552, 318), (191, 23, 308, 552), (307, 553, 319, 116), (22, 269, 553, 307), (269, 78, 318, 553), (229, 554, 233, 42), (116, 319, 554, 229), (319, 123, 317, 554), (314, 555, 316, 122), (79, 192, 555, 314), (192, 7, 208, 555), (308, 556, 315, 117), (23, 270, 556, 308), (270, 79, 314, 556), (230, 557, 234, 43), (117, 315, 557, 230), (315, 122, 313, 557), (313, 558, 312, 121), (122, 316, 558, 313), (316, 95, 286, 558), (317, 559, 311, 120), (123, 320, 559, 317), (320, 117, 230, 559), (321, 560, 310, 119), (124, 324, 560, 321), (324, 116, 229, 560), (325, 561, 309, 118), (125, 328, 561, 325), (328, 115, 228, 561), (329, 562, 304, 113), (126, 332, 562, 329), (332, 106, 219, 562), (333, 563, 303, 112), (127, 336, 563, 333), (336, 107, 220, 563), (337, 564, 302, 111), (128, 340, 564, 337), (340, 108, 221, 564), (341, 565, 301, 110), (129, 344, 565, 341), (344, 99, 290, 565), (345, 566, 296, 105), (130, 348, 566, 345), (348, 98, 211, 566), (349, 567, 295, 104), (131, 352, 567, 349), (352, 100, 213, 567), (353, 568, 294, 103), (132, 356, 568, 353), (356, 101, 214, 568), (357, 569, 293, 102), (133, 360, 569, 357), (360, 114, 305, 569), (361, 570, 205, 92), (134, 364, 570, 361), (364, 109, 300, 570), (365, 571, 204, 91), (135, 368, 571, 365), (368, 97, 210, 571), (369, 572, 206, 93), (136, 372, 572, 369), (372, 96, 209, 572), (373, 573, 282, 91), (137, 376, 573, 373), (376, 93, 206, 573), (377, 574, 274, 83), (138, 380, 574, 377), (380, 86, 277, 574), (381, 575, 275, 84), (139, 384, 575, 381), (384, 88, 201, 575), (385, 576, 276, 85), (140, 388, 576, 385), (388, 87, 200, 576), (389, 577, 267, 76), (141, 392, 577, 389), (392, 79, 270, 577), (393, 578, 268, 77), (142, 396, 578, 393), (396, 81, 194, 578), (397, 579, 281, 90), (143, 400, 579, 397), (400, 94, 207, 579), (401, 580, 182, 69), (144, 404, 580, 401), (404, 75, 266, 580), (405, 581, 184, 71), (145, 408, 581, 405), (408, 74, 265, 581), (409, 582, 259, 68), (146, 412, 582, 409), (412, 73, 264, 582), (413, 583, 262, 71), (147, 416, 583, 413), (416, 69, 182, 583), (417, 584, 258, 67), (148, 420, 584, 417), (420, 53, 166, 584), (421, 585, 257, 66), (149, 424, 585, 421), (424, 52, 165, 585), (425, 586, 261, 70), (150, 428, 586, 425), (428, 72, 185, 586), (429, 587, 255, 64), (151, 432, 587, 429), (432, 60, 173, 587), (433, 588, 254, 63), (152, 436, 588, 433), (436, 58, 171, 588), (437, 589, 253, 62), (153, 440, 589, 437), (440, 57, 170, 589), (441, 590, 246, 55), (154, 444, 590, 441), (444, 59, 172, 590), (445, 591, 238, 47), (155, 448, 591, 445), (448, 56, 169, 591), (449, 592, 245, 54), (156, 452, 592, 449), (452, 46, 159, 592)])
_uv = me_plane_002.uv_layers.new(name='UVMap')
_uv.uv.foreach_set('vector', [0.75, 0.75, 1.0, 0.75, 1.0, 1.0, 0.75, 1.0, 0.75, 0.75, 1.0, 0.75, 1.0, 1.0, 0.75, 1.0, 0.75, 0.75, 1.0, 0.75, 1.0, 1.0, 0.75, 1.0, 0.75, 0.75, 1.0, 0.75, 1.0, 1.0, 0.75, 1.0, 0.75, 0.75, 1.0, 0.75, 1.0, 1.0, 0.75, 1.0, 0.75, 0.75, 1.0, 0.75, 1.0, 1.0, 0.75, 1.0, 0.75, 0.75, 1.0, 0.75, 1.0, 1.0, 0.75, 1.0, 0.75, 0.75, 1.0, 0.75, 1.0, 1.0, 0.75, 1.0, 0.75, 0.75, 1.0, 0.75, 1.0, 1.0, 0.75, 1.0, 0.75, 0.75, 1.0, 0.75, 1.0, 1.0, 0.75, 1.0, 0.75, 0.75, 1.0, 0.75, 1.0, 1.0, 0.75, 1.0, 0.75, 0.75, 1.0, 0.75, 1.0, 1.0, 0.75, 1.0, 0.75, 0.75, 1.0, 0.75, 1.0, 1.0, 0.75, 1.0, 0.75, 0.75, 1.0, 0.75, 1.0, 1.0, 0.75, 1.0, 0.75, 0.75, 1.0, 0.75, 1.0, 1.0, 0.75, 1.0, 0.75, 0.75, 1.0, 0.75, 1.0, 1.0, 0.75, 1.0, 0.75, 0.75, 1.0, 0.75, 1.0, 1.0, 0.75, 1.0, 0.75, 0.75, 1.0, 0.75, 1.0, 1.0, 0.75, 1.0, 0.75, 0.75, 1.0, 0.75, 1.0, 1.0, 0.75, 1.0, 0.75, 0.75, 1.0, 0.75, 1.0, 1.0, 0.75, 1.0, 0.75, 0.75, 1.0, 0.75, 1.0, 1.0, 0.75, 1.0, 0.75, 0.75, 1.0, 0.75, 1.0, 1.0, 0.75, 1.0, 0.75, 0.75, 1.0, 0.75, 1.0, 1.0, 0.75, 1.0, 0.75, 0.75, 1.0, 0.75, 1.0, 1.0, 0.75, 1.0, 0.75, 0.75, 1.0, 0.75, 1.0, 1.0, 0.75, 1.0, 0.75, 0.75, 1.0, 0.75, 1.0, 1.0, 0.75, 1.0, 0.75, 0.75, 1.0, 0.75, 1.0, 1.0, 0.75, 1.0, 0.75, 0.75, 1.0, 0.75, 1.0, 1.0, 0.75, 1.0, 0.75, 0.75, 1.0, 0.75, 1.0, 1.0, 0.75, 1.0, 0.75, 0.75, 1.0, 0.75, 1.0, 1.0, 0.75, 1.0, 0.75, 0.75, 1.0, 0.75, 1.0, 1.0, 0.75, 1.0, 0.75, 0.75, 1.0, 0.75, 1.0, 1.0, 0.75, 1.0, 0.75, 0.75, 1.0, 0.75, 1.0, 1.0, 0.75, 1.0, 0.75, 0.75, 1.0, 0.75, 1.0, 1.0, 0.75, 1.0, 0.75, 0.75, 1.0, 0.75, 1.0, 1.0, 0.75, 1.0, 0.25, 0.75, 0.5, 0.75, 0.5, 1.0, 0.25, 1.0, 0.25, 0.25, 0.5, 0.25, 0.5, 0.5, 0.25, 0.5, 0.75, 0.25, 1.0, 0.25, 1.0, 0.5, 0.75, 0.5, 0.25, 0.75, 0.5, 0.75, 0.5, 1.0, 0.25, 1.0, 0.25, 0.25, 0.5, 0.25, 0.5, 0.5, 0.25, 0.5, 0.75, 0.25, 1.0, 0.25, 1.0, 0.5, 0.75, 0.5, 0.25, 0.75, 0.5, 0.75, 0.5, 1.0, 0.25, 1.0, 0.25, 0.25, 0.5, 0.25, 0.5, 0.5, 0.25, 0.5, 0.75, 0.25, 1.0, 0.25, 1.0, 0.5, 0.75, 0.5, 0.25, 0.75, 0.5, 0.75, 0.5, 1.0, 0.25, 1.0, 0.25, 0.25, 0.5, 0.25, 0.5, 0.5, 0.25, 0.5, 0.75, 0.25, 1.0, 0.25, 1.0, 0.5, 0.75, 0.5, 0.25, 0.75, 0.5, 0.75, 0.5, 1.0, 0.25, 1.0, 0.25, 0.25, 0.5, 0.25, 0.5, 0.5, 0.25, 0.5, 0.75, 0.25, 1.0, 0.25, 1.0, 0.5, 0.75, 0.5, 0.25, 0.75, 0.5, 0.75, 0.5, 1.0, 0.25, 1.0, 0.25, 0.25, 0.5, 0.25, 0.5, 0.5, 0.25, 0.5, 0.75, 0.25, 1.0, 0.25, 1.0, 0.5, 0.75, 0.5, 0.25, 0.75, 0.5, 0.75, 0.5, 1.0, 0.25, 1.0, 0.25, 0.25, 0.5, 0.25, 0.5, 0.5, 0.25, 0.5, 0.75, 0.25, 1.0, 0.25, 1.0, 0.5, 0.75, 0.5, 0.25, 0.75, 0.5, 0.75, 0.5, 1.0, 0.25, 1.0, 0.25, 0.25, 0.5, 0.25, 0.5, 0.5, 0.25, 0.5, 0.75, 0.25, 1.0, 0.25, 1.0, 0.5, 0.75, 0.5, 0.25, 0.75, 0.5, 0.75, 0.5, 1.0, 0.25, 1.0, 0.25, 0.25, 0.5, 0.25, 0.5, 0.5, 0.25, 0.5, 0.75, 0.25, 1.0, 0.25, 1.0, 0.5, 0.75, 0.5, 0.25, 0.75, 0.5, 0.75, 0.5, 1.0, 0.25, 1.0, 0.25, 0.25, 0.5, 0.25, 0.5, 0.5, 0.25, 0.5, 0.75, 0.25, 1.0, 0.25, 1.0, 0.5, 0.75, 0.5, 0.25, 0.75, 0.5, 0.75, 0.5, 1.0, 0.25, 1.0, 0.25, 0.25, 0.5, 0.25, 0.5, 0.5, 0.25, 0.5, 0.75, 0.25, 1.0, 0.25, 1.0, 0.5, 0.75, 0.5, 0.25, 0.75, 0.5, 0.75, 0.5, 1.0, 0.25, 1.0, 0.25, 0.25, 0.5, 0.25, 0.5, 0.5, 0.25, 0.5, 0.75, 0.25, 1.0, 0.25, 1.0, 0.5, 0.75, 0.5, 0.25, 0.75, 0.5, 0.75, 0.5, 1.0, 0.25, 1.0, 0.25, 0.25, 0.5, 0.25, 0.5, 0.5, 0.25, 0.5, 0.75, 0.25, 1.0, 0.25, 1.0, 0.5, 0.75, 0.5, 0.25, 0.75, 0.5, 0.75, 0.5, 1.0, 0.25, 1.0, 0.25, 0.25, 0.5, 0.25, 0.5, 0.5, 0.25, 0.5, 0.75, 0.25, 1.0, 0.25, 1.0, 0.5, 0.75, 0.5, 0.25, 0.75, 0.5, 0.75, 0.5, 1.0, 0.25, 1.0, 0.25, 0.25, 0.5, 0.25, 0.5, 0.5, 0.25, 0.5, 0.75, 0.25, 1.0, 0.25, 1.0, 0.5, 0.75, 0.5, 0.25, 0.75, 0.5, 0.75, 0.5, 1.0, 0.25, 1.0, 0.25, 0.25, 0.5, 0.25, 0.5, 0.5, 0.25, 0.5, 0.75, 0.25, 1.0, 0.25, 1.0, 0.5, 0.75, 0.5, 0.25, 0.75, 0.5, 0.75, 0.5, 1.0, 0.25, 1.0, 0.25, 0.25, 0.5, 0.25, 0.5, 0.5, 0.25, 0.5, 0.75, 0.25, 1.0, 0.25, 1.0, 0.5, 0.75, 0.5, 0.25, 0.75, 0.5, 0.75, 0.5, 1.0, 0.25, 1.0, 0.25, 0.25, 0.5, 0.25, 0.5, 0.5, 0.25, 0.5, 0.75, 0.25, 1.0, 0.25, 1.0, 0.5, 0.75, 0.5, 0.25, 0.75, 0.5, 0.75, 0.5, 1.0, 0.25, 1.0, 0.25, 0.25, 0.5, 0.25, 0.5, 0.5, 0.25, 0.5, 0.75, 0.25, 1.0, 0.25, 1.0, 0.5, 0.75, 0.5, 0.25, 0.75, 0.5, 0.75, 0.5, 1.0, 0.25, 1.0, 0.25, 0.25, 0.5, 0.25, 0.5, 0.5, 0.25, 0.5, 0.75, 0.25, 1.0, 0.25, 1.0, 0.5, 0.75, 0.5, 0.25, 0.75, 0.5, 0.75, 0.5, 1.0, 0.25, 1.0, 0.25, 0.25, 0.5, 0.25, 0.5, 0.5, 0.25, 0.5, 0.75, 0.25, 1.0, 0.25, 1.0, 0.5, 0.75, 0.5, 0.25, 0.75, 0.5, 0.75, 0.5, 1.0, 0.25, 1.0, 0.25, 0.25, 0.5, 0.25, 0.5, 0.5, 0.25, 0.5, 0.75, 0.25, 1.0, 0.25, 1.0, 0.5, 0.75, 0.5, 0.25, 0.75, 0.5, 0.75, 0.5, 1.0, 0.25, 1.0, 0.25, 0.25, 0.5, 0.25, 0.5, 0.5, 0.25, 0.5, 0.75, 0.25, 1.0, 0.25, 1.0, 0.5, 0.75, 0.5, 0.25, 0.75, 0.5, 0.75, 0.5, 1.0, 0.25, 1.0, 0.25, 0.25, 0.5, 0.25, 0.5, 0.5, 0.25, 0.5, 0.75, 0.25, 1.0, 0.25, 1.0, 0.5, 0.75, 0.5, 0.25, 0.75, 0.5, 0.75, 0.5, 1.0, 0.25, 1.0, 0.25, 0.25, 0.5, 0.25, 0.5, 0.5, 0.25, 0.5, 0.75, 0.25, 1.0, 0.25, 1.0, 0.5, 0.75, 0.5, 0.25, 0.75, 0.5, 0.75, 0.5, 1.0, 0.25, 1.0, 0.25, 0.25, 0.5, 0.25, 0.5, 0.5, 0.25, 0.5, 0.75, 0.25, 1.0, 0.25, 1.0, 0.5, 0.75, 0.5, 0.25, 0.75, 0.5, 0.75, 0.5, 1.0, 0.25, 1.0, 0.25, 0.25, 0.5, 0.25, 0.5, 0.5, 0.25, 0.5, 0.75, 0.25, 1.0, 0.25, 1.0, 0.5, 0.75, 0.5, 0.25, 0.75, 0.5, 0.75, 0.5, 1.0, 0.25, 1.0, 0.25, 0.25, 0.5, 0.25, 0.5, 0.5, 0.25, 0.5, 0.75, 0.25, 1.0, 0.25, 1.0, 0.5, 0.75, 0.5, 0.25, 0.75, 0.5, 0.75, 0.5, 1.0, 0.25, 1.0, 0.25, 0.25, 0.5, 0.25, 0.5, 0.5, 0.25, 0.5, 0.75, 0.25, 1.0, 0.25, 1.0, 0.5, 0.75, 0.5, 0.25, 0.75, 0.5, 0.75, 0.5, 1.0, 0.25, 1.0, 0.25, 0.25, 0.5, 0.25, 0.5, 0.5, 0.25, 0.5, 0.75, 0.25, 1.0, 0.25, 1.0, 0.5, 0.75, 0.5, 0.25, 0.75, 0.5, 0.75, 0.5, 1.0, 0.25, 1.0, 0.25, 0.25, 0.5, 0.25, 0.5, 0.5, 0.25, 0.5, 0.75, 0.25, 1.0, 0.25, 1.0, 0.5, 0.75, 0.5, 0.25, 0.75, 0.5, 0.75, 0.5, 1.0, 0.25, 1.0, 0.25, 0.25, 0.5, 0.25, 0.5, 0.5, 0.25, 0.5, 0.75, 0.25, 1.0, 0.25, 1.0, 0.5, 0.75, 0.5, 0.25, 0.75, 0.5, 0.75, 0.5, 1.0, 0.25, 1.0, 0.25, 0.25, 0.5, 0.25, 0.5, 0.5, 0.25, 0.5, 0.75, 0.25, 1.0, 0.25, 1.0, 0.5, 0.75, 0.5, 0.25, 0.75, 0.5, 0.75, 0.5, 1.0, 0.25, 1.0, 0.25, 0.25, 0.5, 0.25, 0.5, 0.5, 0.25, 0.5, 0.75, 0.25, 1.0, 0.25, 1.0, 0.5, 0.75, 0.5, 0.25, 0.75, 0.5, 0.75, 0.5, 1.0, 0.25, 1.0, 0.25, 0.25, 0.5, 0.25, 0.5, 0.5, 0.25, 0.5, 0.75, 0.25, 1.0, 0.25, 1.0, 0.5, 0.75, 0.5, 0.5, 0.25, 0.75, 0.25, 0.75, 0.5, 0.5, 0.5, 0.5, 0.0, 0.75, 0.0, 0.75, 0.25, 0.5, 0.25, 0.75, 0.0, 1.0, 0.0, 1.0, 0.25, 0.75, 0.25, 0.0, 0.25, 0.25, 0.25, 0.25, 0.5, 0.0, 0.5, 0.0, 0.0, 0.25, 0.0, 0.25, 0.25, 0.0, 0.25, 0.25, 0.0, 0.5, 0.0, 0.5, 0.25, 0.25, 0.25, 0.0, 0.75, 0.25, 0.75, 0.25, 1.0, 0.0, 1.0, 0.0, 0.5, 0.25, 0.5, 0.25, 0.75, 0.0, 0.75, 0.25, 0.5, 0.5, 0.5, 0.5, 0.75, 0.25, 0.75, 0.5, 0.25, 0.75, 0.25, 0.75, 0.5, 0.5, 0.5, 0.5, 0.0, 0.75, 0.0, 0.75, 0.25, 0.5, 0.25, 0.75, 0.0, 1.0, 0.0, 1.0, 0.25, 0.75, 0.25, 0.0, 0.25, 0.25, 0.25, 0.25, 0.5, 0.0, 0.5, 0.0, 0.0, 0.25, 0.0, 0.25, 0.25, 0.0, 0.25, 0.25, 0.0, 0.5, 0.0, 0.5, 0.25, 0.25, 0.25, 0.0, 0.75, 0.25, 0.75, 0.25, 1.0, 0.0, 1.0, 0.0, 0.5, 0.25, 0.5, 0.25, 0.75, 0.0, 0.75, 0.25, 0.5, 0.5, 0.5, 0.5, 0.75, 0.25, 0.75, 0.5, 0.25, 0.75, 0.25, 0.75, 0.5, 0.5, 0.5, 0.5, 0.0, 0.75, 0.0, 0.75, 0.25, 0.5, 0.25, 0.75, 0.0, 1.0, 0.0, 1.0, 0.25, 0.75, 0.25, 0.0, 0.25, 0.25, 0.25, 0.25, 0.5, 0.0, 0.5, 0.0, 0.0, 0.25, 0.0, 0.25, 0.25, 0.0, 0.25, 0.25, 0.0, 0.5, 0.0, 0.5, 0.25, 0.25, 0.25, 0.0, 0.75, 0.25, 0.75, 0.25, 1.0, 0.0, 1.0, 0.0, 0.5, 0.25, 0.5, 0.25, 0.75, 0.0, 0.75, 0.25, 0.5, 0.5, 0.5, 0.5, 0.75, 0.25, 0.75, 0.5, 0.25, 0.75, 0.25, 0.75, 0.5, 0.5, 0.5, 0.5, 0.0, 0.75, 0.0, 0.75, 0.25, 0.5, 0.25, 0.75, 0.0, 1.0, 0.0, 1.0, 0.25, 0.75, 0.25, 0.0, 0.25, 0.25, 0.25, 0.25, 0.5, 0.0, 0.5, 0.0, 0.0, 0.25, 0.0, 0.25, 0.25, 0.0, 0.25, 0.25, 0.0, 0.5, 0.0, 0.5, 0.25, 0.25, 0.25, 0.0, 0.75, 0.25, 0.75, 0.25, 1.0, 0.0, 1.0, 0.0, 0.5, 0.25, 0.5, 0.25, 0.75, 0.0, 0.75, 0.25, 0.5, 0.5, 0.5, 0.5, 0.75, 0.25, 0.75, 0.5, 0.25, 0.75, 0.25, 0.75, 0.5, 0.5, 0.5, 0.5, 0.0, 0.75, 0.0, 0.75, 0.25, 0.5, 0.25, 0.75, 0.0, 1.0, 0.0, 1.0, 0.25, 0.75, 0.25, 0.0, 0.25, 0.25, 0.25, 0.25, 0.5, 0.0, 0.5, 0.0, 0.0, 0.25, 0.0, 0.25, 0.25, 0.0, 0.25, 0.25, 0.0, 0.5, 0.0, 0.5, 0.25, 0.25, 0.25, 0.0, 0.75, 0.25, 0.75, 0.25, 1.0, 0.0, 1.0, 0.0, 0.5, 0.25, 0.5, 0.25, 0.75, 0.0, 0.75, 0.25, 0.5, 0.5, 0.5, 0.5, 0.75, 0.25, 0.75, 0.5, 0.25, 0.75, 0.25, 0.75, 0.5, 0.5, 0.5, 0.5, 0.0, 0.75, 0.0, 0.75, 0.25, 0.5, 0.25, 0.75, 0.0, 1.0, 0.0, 1.0, 0.25, 0.75, 0.25, 0.0, 0.25, 0.25, 0.25, 0.25, 0.5, 0.0, 0.5, 0.0, 0.0, 0.25, 0.0, 0.25, 0.25, 0.0, 0.25, 0.25, 0.0, 0.5, 0.0, 0.5, 0.25, 0.25, 0.25, 0.0, 0.75, 0.25, 0.75, 0.25, 1.0, 0.0, 1.0, 0.0, 0.5, 0.25, 0.5, 0.25, 0.75, 0.0, 0.75, 0.25, 0.5, 0.5, 0.5, 0.5, 0.75, 0.25, 0.75, 0.5, 0.25, 0.75, 0.25, 0.75, 0.5, 0.5, 0.5, 0.5, 0.0, 0.75, 0.0, 0.75, 0.25, 0.5, 0.25, 0.75, 0.0, 1.0, 0.0, 1.0, 0.25, 0.75, 0.25, 0.0, 0.25, 0.25, 0.25, 0.25, 0.5, 0.0, 0.5, 0.0, 0.0, 0.25, 0.0, 0.25, 0.25, 0.0, 0.25, 0.25, 0.0, 0.5, 0.0, 0.5, 0.25, 0.25, 0.25, 0.0, 0.75, 0.25, 0.75, 0.25, 1.0, 0.0, 1.0, 0.0, 0.5, 0.25, 0.5, 0.25, 0.75, 0.0, 0.75, 0.25, 0.5, 0.5, 0.5, 0.5, 0.75, 0.25, 0.75, 0.5, 0.25, 0.75, 0.25, 0.75, 0.5, 0.5, 0.5, 0.5, 0.0, 0.75, 0.0, 0.75, 0.25, 0.5, 0.25, 0.75, 0.0, 1.0, 0.0, 1.0, 0.25, 0.75, 0.25, 0.0, 0.25, 0.25, 0.25, 0.25, 0.5, 0.0, 0.5, 0.0, 0.0, 0.25, 0.0, 0.25, 0.25, 0.0, 0.25, 0.25, 0.0, 0.5, 0.0, 0.5, 0.25, 0.25, 0.25, 0.0, 0.75, 0.25, 0.75, 0.25, 1.0, 0.0, 1.0, 0.0, 0.5, 0.25, 0.5, 0.25, 0.75, 0.0, 0.75, 0.25, 0.5, 0.5, 0.5, 0.5, 0.75, 0.25, 0.75, 0.5, 0.25, 0.75, 0.25, 0.75, 0.5, 0.5, 0.5, 0.5, 0.0, 0.75, 0.0, 0.75, 0.25, 0.5, 0.25, 0.75, 0.0, 1.0, 0.0, 1.0, 0.25, 0.75, 0.25, 0.0, 0.25, 0.25, 0.25, 0.25, 0.5, 0.0, 0.5, 0.0, 0.0, 0.25, 0.0, 0.25, 0.25, 0.0, 0.25, 0.25, 0.0, 0.5, 0.0, 0.5, 0.25, 0.25, 0.25, 0.0, 0.75, 0.25, 0.75, 0.25, 1.0, 0.0, 1.0, 0.0, 0.5, 0.25, 0.5, 0.25, 0.75, 0.0, 0.75, 0.25, 0.5, 0.5, 0.5, 0.5, 0.75, 0.25, 0.75, 0.5, 0.25, 0.75, 0.25, 0.75, 0.5, 0.5, 0.5, 0.5, 0.0, 0.75, 0.0, 0.75, 0.25, 0.5, 0.25, 0.75, 0.0, 1.0, 0.0, 1.0, 0.25, 0.75, 0.25, 0.0, 0.25, 0.25, 0.25, 0.25, 0.5, 0.0, 0.5, 0.0, 0.0, 0.25, 0.0, 0.25, 0.25, 0.0, 0.25, 0.25, 0.0, 0.5, 0.0, 0.5, 0.25, 0.25, 0.25, 0.0, 0.75, 0.25, 0.75, 0.25, 1.0, 0.0, 1.0, 0.0, 0.5, 0.25, 0.5, 0.25, 0.75, 0.0, 0.75, 0.25, 0.5, 0.5, 0.5, 0.5, 0.75, 0.25, 0.75, 0.5, 0.25, 0.75, 0.25, 0.75, 0.5, 0.5, 0.5, 0.5, 0.0, 0.75, 0.0, 0.75, 0.25, 0.5, 0.25, 0.75, 0.0, 1.0, 0.0, 1.0, 0.25, 0.75, 0.25, 0.0, 0.25, 0.25, 0.25, 0.25, 0.5, 0.0, 0.5, 0.0, 0.0, 0.25, 0.0, 0.25, 0.25, 0.0, 0.25, 0.25, 0.0, 0.5, 0.0, 0.5, 0.25, 0.25, 0.25, 0.0, 0.75, 0.25, 0.75, 0.25, 1.0, 0.0, 1.0, 0.0, 0.5, 0.25, 0.5, 0.25, 0.75, 0.0, 0.75, 0.25, 0.5, 0.5, 0.5, 0.5, 0.75, 0.25, 0.75, 0.5, 0.25, 0.75, 0.25, 0.75, 0.5, 0.5, 0.5, 0.5, 0.0, 0.75, 0.0, 0.75, 0.25, 0.5, 0.25, 0.75, 0.0, 1.0, 0.0, 1.0, 0.25, 0.75, 0.25, 0.0, 0.25, 0.25, 0.25, 0.25, 0.5, 0.0, 0.5, 0.0, 0.0, 0.25, 0.0, 0.25, 0.25, 0.0, 0.25, 0.25, 0.0, 0.5, 0.0, 0.5, 0.25, 0.25, 0.25, 0.0, 0.75, 0.25, 0.75, 0.25, 1.0, 0.0, 1.0, 0.0, 0.5, 0.25, 0.5, 0.25, 0.75, 0.0, 0.75, 0.25, 0.5, 0.5, 0.5, 0.5, 0.75, 0.25, 0.75, 0.5, 0.25, 0.75, 0.25, 0.75, 0.5, 0.5, 0.5, 0.5, 0.0, 0.75, 0.0, 0.75, 0.25, 0.5, 0.25, 0.75, 0.0, 1.0, 0.0, 1.0, 0.25, 0.75, 0.25, 0.0, 0.25, 0.25, 0.25, 0.25, 0.5, 0.0, 0.5, 0.0, 0.0, 0.25, 0.0, 0.25, 0.25, 0.0, 0.25, 0.25, 0.0, 0.5, 0.0, 0.5, 0.25, 0.25, 0.25, 0.0, 0.75, 0.25, 0.75, 0.25, 1.0, 0.0, 1.0, 0.0, 0.5, 0.25, 0.5, 0.25, 0.75, 0.0, 0.75, 0.25, 0.5, 0.5, 0.5, 0.5, 0.75, 0.25, 0.75, 0.5, 0.25, 0.75, 0.25, 0.75, 0.5, 0.5, 0.5, 0.5, 0.0, 0.75, 0.0, 0.75, 0.25, 0.5, 0.25, 0.75, 0.0, 1.0, 0.0, 1.0, 0.25, 0.75, 0.25, 0.0, 0.25, 0.25, 0.25, 0.25, 0.5, 0.0, 0.5, 0.0, 0.0, 0.25, 0.0, 0.25, 0.25, 0.0, 0.25, 0.25, 0.0, 0.5, 0.0, 0.5, 0.25, 0.25, 0.25, 0.0, 0.75, 0.25, 0.75, 0.25, 1.0, 0.0, 1.0, 0.0, 0.5, 0.25, 0.5, 0.25, 0.75, 0.0, 0.75, 0.25, 0.5, 0.5, 0.5, 0.5, 0.75, 0.25, 0.75, 0.5, 0.25, 0.75, 0.25, 0.75, 0.5, 0.5, 0.5, 0.5, 0.0, 0.75, 0.0, 0.75, 0.25, 0.5, 0.25, 0.75, 0.0, 1.0, 0.0, 1.0, 0.25, 0.75, 0.25, 0.0, 0.25, 0.25, 0.25, 0.25, 0.5, 0.0, 0.5, 0.0, 0.0, 0.25, 0.0, 0.25, 0.25, 0.0, 0.25, 0.25, 0.0, 0.5, 0.0, 0.5, 0.25, 0.25, 0.25, 0.0, 0.75, 0.25, 0.75, 0.25, 1.0, 0.0, 1.0, 0.0, 0.5, 0.25, 0.5, 0.25, 0.75, 0.0, 0.75, 0.25, 0.5, 0.5, 0.5, 0.5, 0.75, 0.25, 0.75, 0.5, 0.25, 0.75, 0.25, 0.75, 0.5, 0.5, 0.5, 0.5, 0.0, 0.75, 0.0, 0.75, 0.25, 0.5, 0.25, 0.75, 0.0, 1.0, 0.0, 1.0, 0.25, 0.75, 0.25, 0.0, 0.25, 0.25, 0.25, 0.25, 0.5, 0.0, 0.5, 0.0, 0.0, 0.25, 0.0, 0.25, 0.25, 0.0, 0.25, 0.25, 0.0, 0.5, 0.0, 0.5, 0.25, 0.25, 0.25, 0.0, 0.75, 0.25, 0.75, 0.25, 1.0, 0.0, 1.0, 0.0, 0.5, 0.25, 0.5, 0.25, 0.75, 0.0, 0.75, 0.25, 0.5, 0.5, 0.5, 0.5, 0.75, 0.25, 0.75, 0.5, 0.25, 0.75, 0.25, 0.75, 0.5, 0.5, 0.5, 0.5, 0.0, 0.75, 0.0, 0.75, 0.25, 0.5, 0.25, 0.75, 0.0, 1.0, 0.0, 1.0, 0.25, 0.75, 0.25, 0.0, 0.25, 0.25, 0.25, 0.25, 0.5, 0.0, 0.5, 0.0, 0.0, 0.25, 0.0, 0.25, 0.25, 0.0, 0.25, 0.25, 0.0, 0.5, 0.0, 0.5, 0.25, 0.25, 0.25, 0.0, 0.75, 0.25, 0.75, 0.25, 1.0, 0.0, 1.0, 0.0, 0.5, 0.25, 0.5, 0.25, 0.75, 0.0, 0.75, 0.25, 0.5, 0.5, 0.5, 0.5, 0.75, 0.25, 0.75, 0.5, 0.25, 0.75, 0.25, 0.75, 0.5, 0.5, 0.5, 0.5, 0.0, 0.75, 0.0, 0.75, 0.25, 0.5, 0.25, 0.75, 0.0, 1.0, 0.0, 1.0, 0.25, 0.75, 0.25, 0.0, 0.25, 0.25, 0.25, 0.25, 0.5, 0.0, 0.5, 0.0, 0.0, 0.25, 0.0, 0.25, 0.25, 0.0, 0.25, 0.25, 0.0, 0.5, 0.0, 0.5, 0.25, 0.25, 0.25, 0.0, 0.75, 0.25, 0.75, 0.25, 1.0, 0.0, 1.0, 0.0, 0.5, 0.25, 0.5, 0.25, 0.75, 0.0, 0.75, 0.25, 0.5, 0.5, 0.5, 0.5, 0.75, 0.25, 0.75, 0.5, 0.25, 0.75, 0.25, 0.75, 0.5, 0.5, 0.5, 0.5, 0.0, 0.75, 0.0, 0.75, 0.25, 0.5, 0.25, 0.75, 0.0, 1.0, 0.0, 1.0, 0.25, 0.75, 0.25, 0.0, 0.25, 0.25, 0.25, 0.25, 0.5, 0.0, 0.5, 0.0, 0.0, 0.25, 0.0, 0.25, 0.25, 0.0, 0.25, 0.25, 0.0, 0.5, 0.0, 0.5, 0.25, 0.25, 0.25, 0.0, 0.75, 0.25, 0.75, 0.25, 1.0, 0.0, 1.0, 0.0, 0.5, 0.25, 0.5, 0.25, 0.75, 0.0, 0.75, 0.25, 0.5, 0.5, 0.5, 0.5, 0.75, 0.25, 0.75, 0.5, 0.25, 0.75, 0.25, 0.75, 0.5, 0.5, 0.5, 0.5, 0.0, 0.75, 0.0, 0.75, 0.25, 0.5, 0.25, 0.75, 0.0, 1.0, 0.0, 1.0, 0.25, 0.75, 0.25, 0.0, 0.25, 0.25, 0.25, 0.25, 0.5, 0.0, 0.5, 0.0, 0.0, 0.25, 0.0, 0.25, 0.25, 0.0, 0.25, 0.25, 0.0, 0.5, 0.0, 0.5, 0.25, 0.25, 0.25, 0.0, 0.75, 0.25, 0.75, 0.25, 1.0, 0.0, 1.0, 0.0, 0.5, 0.25, 0.5, 0.25, 0.75, 0.0, 0.75, 0.25, 0.5, 0.5, 0.5, 0.5, 0.75, 0.25, 0.75, 0.5, 0.25, 0.75, 0.25, 0.75, 0.5, 0.5, 0.5, 0.5, 0.0, 0.75, 0.0, 0.75, 0.25, 0.5, 0.25, 0.75, 0.0, 1.0, 0.0, 1.0, 0.25, 0.75, 0.25, 0.0, 0.25, 0.25, 0.25, 0.25, 0.5, 0.0, 0.5, 0.0, 0.0, 0.25, 0.0, 0.25, 0.25, 0.0, 0.25, 0.25, 0.0, 0.5, 0.0, 0.5, 0.25, 0.25, 0.25, 0.0, 0.75, 0.25, 0.75, 0.25, 1.0, 0.0, 1.0, 0.0, 0.5, 0.25, 0.5, 0.25, 0.75, 0.0, 0.75, 0.25, 0.5, 0.5, 0.5, 0.5, 0.75, 0.25, 0.75, 0.5, 0.25, 0.75, 0.25, 0.75, 0.5, 0.5, 0.5, 0.5, 0.0, 0.75, 0.0, 0.75, 0.25, 0.5, 0.25, 0.75, 0.0, 1.0, 0.0, 1.0, 0.25, 0.75, 0.25, 0.0, 0.25, 0.25, 0.25, 0.25, 0.5, 0.0, 0.5, 0.0, 0.0, 0.25, 0.0, 0.25, 0.25, 0.0, 0.25, 0.25, 0.0, 0.5, 0.0, 0.5, 0.25, 0.25, 0.25, 0.0, 0.75, 0.25, 0.75, 0.25, 1.0, 0.0, 1.0, 0.0, 0.5, 0.25, 0.5, 0.25, 0.75, 0.0, 0.75, 0.25, 0.5, 0.5, 0.5, 0.5, 0.75, 0.25, 0.75, 0.5, 0.25, 0.75, 0.25, 0.75, 0.5, 0.5, 0.5, 0.5, 0.0, 0.75, 0.0, 0.75, 0.25, 0.5, 0.25, 0.75, 0.0, 1.0, 0.0, 1.0, 0.25, 0.75, 0.25, 0.0, 0.25, 0.25, 0.25, 0.25, 0.5, 0.0, 0.5, 0.0, 0.0, 0.25, 0.0, 0.25, 0.25, 0.0, 0.25, 0.25, 0.0, 0.5, 0.0, 0.5, 0.25, 0.25, 0.25, 0.0, 0.75, 0.25, 0.75, 0.25, 1.0, 0.0, 1.0, 0.0, 0.5, 0.25, 0.5, 0.25, 0.75, 0.0, 0.75, 0.25, 0.5, 0.5, 0.5, 0.5, 0.75, 0.25, 0.75, 0.5, 0.25, 0.75, 0.25, 0.75, 0.5, 0.5, 0.5, 0.5, 0.0, 0.75, 0.0, 0.75, 0.25, 0.5, 0.25, 0.75, 0.0, 1.0, 0.0, 1.0, 0.25, 0.75, 0.25, 0.0, 0.25, 0.25, 0.25, 0.25, 0.5, 0.0, 0.5, 0.0, 0.0, 0.25, 0.0, 0.25, 0.25, 0.0, 0.25, 0.25, 0.0, 0.5, 0.0, 0.5, 0.25, 0.25, 0.25, 0.0, 0.75, 0.25, 0.75, 0.25, 1.0, 0.0, 1.0, 0.0, 0.5, 0.25, 0.5, 0.25, 0.75, 0.0, 0.75, 0.25, 0.5, 0.5, 0.5, 0.5, 0.75, 0.25, 0.75, 0.5, 0.25, 0.75, 0.25, 0.75, 0.5, 0.5, 0.5, 0.5, 0.0, 0.75, 0.0, 0.75, 0.25, 0.5, 0.25, 0.75, 0.0, 1.0, 0.0, 1.0, 0.25, 0.75, 0.25, 0.0, 0.25, 0.25, 0.25, 0.25, 0.5, 0.0, 0.5, 0.0, 0.0, 0.25, 0.0, 0.25, 0.25, 0.0, 0.25, 0.25, 0.0, 0.5, 0.0, 0.5, 0.25, 0.25, 0.25, 0.0, 0.75, 0.25, 0.75, 0.25, 1.0, 0.0, 1.0, 0.0, 0.5, 0.25, 0.5, 0.25, 0.75, 0.0, 0.75, 0.25, 0.5, 0.5, 0.5, 0.5, 0.75, 0.25, 0.75, 0.5, 0.25, 0.75, 0.25, 0.75, 0.5, 0.5, 0.5, 0.5, 0.0, 0.75, 0.0, 0.75, 0.25, 0.5, 0.25, 0.75, 0.0, 1.0, 0.0, 1.0, 0.25, 0.75, 0.25, 0.0, 0.25, 0.25, 0.25, 0.25, 0.5, 0.0, 0.5, 0.0, 0.0, 0.25, 0.0, 0.25, 0.25, 0.0, 0.25, 0.25, 0.0, 0.5, 0.0, 0.5, 0.25, 0.25, 0.25, 0.0, 0.75, 0.25, 0.75, 0.25, 1.0, 0.0, 1.0, 0.0, 0.5, 0.25, 0.5, 0.25, 0.75, 0.0, 0.75, 0.25, 0.5, 0.5, 0.5, 0.5, 0.75, 0.25, 0.75, 0.5, 0.25, 0.75, 0.25, 0.75, 0.5, 0.5, 0.5, 0.5, 0.0, 0.75, 0.0, 0.75, 0.25, 0.5, 0.25, 0.75, 0.0, 1.0, 0.0, 1.0, 0.25, 0.75, 0.25, 0.0, 0.25, 0.25, 0.25, 0.25, 0.5, 0.0, 0.5, 0.0, 0.0, 0.25, 0.0, 0.25, 0.25, 0.0, 0.25, 0.25, 0.0, 0.5, 0.0, 0.5, 0.25, 0.25, 0.25, 0.0, 0.75, 0.25, 0.75, 0.25, 1.0, 0.0, 1.0, 0.0, 0.5, 0.25, 0.5, 0.25, 0.75, 0.0, 0.75, 0.25, 0.5, 0.5, 0.5, 0.5, 0.75, 0.25, 0.75, 0.5, 0.25, 0.75, 0.25, 0.75, 0.5, 0.5, 0.5, 0.5, 0.0, 0.75, 0.0, 0.75, 0.25, 0.5, 0.25, 0.75, 0.0, 1.0, 0.0, 1.0, 0.25, 0.75, 0.25, 0.0, 0.25, 0.25, 0.25, 0.25, 0.5, 0.0, 0.5, 0.0, 0.0, 0.25, 0.0, 0.25, 0.25, 0.0, 0.25, 0.25, 0.0, 0.5, 0.0, 0.5, 0.25, 0.25, 0.25, 0.0, 0.75, 0.25, 0.75, 0.25, 1.0, 0.0, 1.0, 0.0, 0.5, 0.25, 0.5, 0.25, 0.75, 0.0, 0.75, 0.25, 0.5, 0.5, 0.5, 0.5, 0.75, 0.25, 0.75, 0.5, 0.25, 0.75, 0.25, 0.75, 0.5, 0.5, 0.5, 0.5, 0.0, 0.75, 0.0, 0.75, 0.25, 0.5, 0.25, 0.75, 0.0, 1.0, 0.0, 1.0, 0.25, 0.75, 0.25, 0.0, 0.25, 0.25, 0.25, 0.25, 0.5, 0.0, 0.5, 0.0, 0.0, 0.25, 0.0, 0.25, 0.25, 0.0, 0.25, 0.25, 0.0, 0.5, 0.0, 0.5, 0.25, 0.25, 0.25, 0.0, 0.75, 0.25, 0.75, 0.25, 1.0, 0.0, 1.0, 0.0, 0.5, 0.25, 0.5, 0.25, 0.75, 0.0, 0.75, 0.25, 0.5, 0.5, 0.5, 0.5, 0.75, 0.25, 0.75, 0.5, 0.25, 0.75, 0.25, 0.75, 0.5, 0.5, 0.5, 0.5, 0.0, 0.75, 0.0, 0.75, 0.25, 0.5, 0.25, 0.75, 0.0, 1.0, 0.0, 1.0, 0.25, 0.75, 0.25, 0.0, 0.25, 0.25, 0.25, 0.25, 0.5, 0.0, 0.5, 0.0, 0.0, 0.25, 0.0, 0.25, 0.25, 0.0, 0.25, 0.25, 0.0, 0.5, 0.0, 0.5, 0.25, 0.25, 0.25, 0.0, 0.75, 0.25, 0.75, 0.25, 1.0, 0.0, 1.0, 0.0, 0.5, 0.25, 0.5, 0.25, 0.75, 0.0, 0.75, 0.25, 0.5, 0.5, 0.5, 0.5, 0.75, 0.25, 0.75, 0.5, 0.25, 0.75, 0.25, 0.75, 0.5, 0.5, 0.5, 0.5, 0.0, 0.75, 0.0, 0.75, 0.25, 0.5, 0.25, 0.75, 0.0, 1.0, 0.0, 1.0, 0.25, 0.75, 0.25, 0.0, 0.25, 0.25, 0.25, 0.25, 0.5, 0.0, 0.5, 0.0, 0.0, 0.25, 0.0, 0.25, 0.25, 0.0, 0.25, 0.25, 0.0, 0.5, 0.0, 0.5, 0.25, 0.25, 0.25, 0.0, 0.75, 0.25, 0.75, 0.25, 1.0, 0.0, 1.0, 0.0, 0.5, 0.25, 0.5, 0.25, 0.75, 0.0, 0.75, 0.25, 0.5, 0.5, 0.5, 0.5, 0.75, 0.25, 0.75, 0.5, 0.25, 0.75, 0.25, 0.75, 0.5, 0.5, 0.5, 0.5, 0.0, 0.75, 0.0, 0.75, 0.25, 0.5, 0.25, 0.75, 0.0, 1.0, 0.0, 1.0, 0.25, 0.75, 0.25, 0.0, 0.25, 0.25, 0.25, 0.25, 0.5, 0.0, 0.5, 0.0, 0.0, 0.25, 0.0, 0.25, 0.25, 0.0, 0.25, 0.25, 0.0, 0.5, 0.0, 0.5, 0.25, 0.25, 0.25, 0.0, 0.75, 0.25, 0.75, 0.25, 1.0, 0.0, 1.0, 0.0, 0.5, 0.25, 0.5, 0.25, 0.75, 0.0, 0.75, 0.25, 0.5, 0.5, 0.5, 0.5, 0.75, 0.25, 0.75, 0.5, 0.25, 0.75, 0.25, 0.75, 0.5, 0.5, 0.5, 0.5, 0.0, 0.75, 0.0, 0.75, 0.25, 0.5, 0.25, 0.75, 0.0, 1.0, 0.0, 1.0, 0.25, 0.75, 0.25, 0.0, 0.25, 0.25, 0.25, 0.25, 0.5, 0.0, 0.5, 0.0, 0.0, 0.25, 0.0, 0.25, 0.25, 0.0, 0.25, 0.25, 0.0, 0.5, 0.0, 0.5, 0.25, 0.25, 0.25, 0.0, 0.75, 0.25, 0.75, 0.25, 1.0, 0.0, 1.0, 0.0, 0.5, 0.25, 0.5, 0.25, 0.75, 0.0, 0.75, 0.25, 0.5, 0.5, 0.5, 0.5, 0.75, 0.25, 0.75, 0.5, 0.25, 0.75, 0.25, 0.75, 0.5, 0.5, 0.5, 0.5, 0.0, 0.75, 0.0, 0.75, 0.25, 0.5, 0.25, 0.75, 0.0, 1.0, 0.0, 1.0, 0.25, 0.75, 0.25, 0.0, 0.25, 0.25, 0.25, 0.25, 0.5, 0.0, 0.5, 0.0, 0.0, 0.25, 0.0, 0.25, 0.25, 0.0, 0.25, 0.25, 0.0, 0.5, 0.0, 0.5, 0.25, 0.25, 0.25, 0.0, 0.75, 0.25, 0.75, 0.25, 1.0, 0.0, 1.0, 0.0, 0.5, 0.25, 0.5, 0.25, 0.75, 0.0, 0.75, 0.25, 0.5, 0.5, 0.5, 0.5, 0.75, 0.25, 0.75, 0.5, 0.25, 0.75, 0.25, 0.75, 0.5, 0.5, 0.5, 0.5, 0.0, 0.75, 0.0, 0.75, 0.25, 0.5, 0.25, 0.75, 0.0, 1.0, 0.0, 1.0, 0.25, 0.75, 0.25, 0.0, 0.25, 0.25, 0.25, 0.25, 0.5, 0.0, 0.5, 0.0, 0.0, 0.25, 0.0, 0.25, 0.25, 0.0, 0.25, 0.25, 0.0, 0.5, 0.0, 0.5, 0.25, 0.25, 0.25, 0.0, 0.75, 0.25, 0.75, 0.25, 1.0, 0.0, 1.0, 0.0, 0.5, 0.25, 0.5, 0.25, 0.75, 0.0, 0.75, 0.25, 0.5, 0.5, 0.5, 0.5, 0.75, 0.25, 0.75, 0.5, 0.75, 0.75, 0.75, 0.75, 1.0, 0.5, 1.0, 0.5, 0.5, 0.75, 0.5, 0.75, 0.75, 0.5, 0.75, 0.75, 0.5, 1.0, 0.5, 1.0, 0.75, 0.75, 0.75, 0.5, 0.75, 0.75, 0.75, 0.75, 1.0, 0.5, 1.0, 0.5, 0.5, 0.75, 0.5, 0.75, 0.75, 0.5, 0.75, 0.75, 0.5, 1.0, 0.5, 1.0, 0.75, 0.75, 0.75, 0.5, 0.75, 0.75, 0.75, 0.75, 1.0, 0.5, 1.0, 0.5, 0.5, 0.75, 0.5, 0.75, 0.75, 0.5, 0.75, 0.75, 0.5, 1.0, 0.5, 1.0, 0.75, 0.75, 0.75, 0.5, 0.75, 0.75, 0.75, 0.75, 1.0, 0.5, 1.0, 0.5, 0.5, 0.75, 0.5, 0.75, 0.75, 0.5, 0.75, 0.75, 0.5, 1.0, 0.5, 1.0, 0.75, 0.75, 0.75, 0.5, 0.75, 0.75, 0.75, 0.75, 1.0, 0.5, 1.0, 0.5, 0.5, 0.75, 0.5, 0.75, 0.75, 0.5, 0.75, 0.75, 0.5, 1.0, 0.5, 1.0, 0.75, 0.75, 0.75, 0.5, 0.75, 0.75, 0.75, 0.75, 1.0, 0.5, 1.0, 0.5, 0.5, 0.75, 0.5, 0.75, 0.75, 0.5, 0.75, 0.75, 0.5, 1.0, 0.5, 1.0, 0.75, 0.75, 0.75, 0.5, 0.75, 0.75, 0.75, 0.75, 1.0, 0.5, 1.0, 0.5, 0.5, 0.75, 0.5, 0.75, 0.75, 0.5, 0.75, 0.75, 0.5, 1.0, 0.5, 1.0, 0.75, 0.75, 0.75, 0.5, 0.75, 0.75, 0.75, 0.75, 1.0, 0.5, 1.0, 0.5, 0.5, 0.75, 0.5, 0.75, 0.75, 0.5, 0.75, 0.75, 0.5, 1.0, 0.5, 1.0, 0.75, 0.75, 0.75, 0.5, 0.75, 0.75, 0.75, 0.75, 1.0, 0.5, 1.0, 0.5, 0.5, 0.75, 0.5, 0.75, 0.75, 0.5, 0.75, 0.75, 0.5, 1.0, 0.5, 1.0, 0.75, 0.75, 0.75, 0.5, 0.75, 0.75, 0.75, 0.75, 1.0, 0.5, 1.0, 0.5, 0.5, 0.75, 0.5, 0.75, 0.75, 0.5, 0.75, 0.75, 0.5, 1.0, 0.5, 1.0, 0.75, 0.75, 0.75, 0.5, 0.75, 0.75, 0.75, 0.75, 1.0, 0.5, 1.0, 0.5, 0.5, 0.75, 0.5, 0.75, 0.75, 0.5, 0.75, 0.75, 0.5, 1.0, 0.5, 1.0, 0.75, 0.75, 0.75, 0.5, 0.75, 0.75, 0.75, 0.75, 1.0, 0.5, 1.0, 0.5, 0.5, 0.75, 0.5, 0.75, 0.75, 0.5, 0.75, 0.75, 0.5, 1.0, 0.5, 1.0, 0.75, 0.75, 0.75, 0.5, 0.75, 0.75, 0.75, 0.75, 1.0, 0.5, 1.0, 0.5, 0.5, 0.75, 0.5, 0.75, 0.75, 0.5, 0.75, 0.75, 0.5, 1.0, 0.5, 1.0, 0.75, 0.75, 0.75, 0.5, 0.75, 0.75, 0.75, 0.75, 1.0, 0.5, 1.0, 0.5, 0.5, 0.75, 0.5, 0.75, 0.75, 0.5, 0.75, 0.75, 0.5, 1.0, 0.5, 1.0, 0.75, 0.75, 0.75, 0.5, 0.75, 0.75, 0.75, 0.75, 1.0, 0.5, 1.0, 0.5, 0.5, 0.75, 0.5, 0.75, 0.75, 0.5, 0.75, 0.75, 0.5, 1.0, 0.5, 1.0, 0.75, 0.75, 0.75, 0.5, 0.75, 0.75, 0.75, 0.75, 1.0, 0.5, 1.0, 0.5, 0.5, 0.75, 0.5, 0.75, 0.75, 0.5, 0.75, 0.75, 0.5, 1.0, 0.5, 1.0, 0.75, 0.75, 0.75, 0.5, 0.75, 0.75, 0.75, 0.75, 1.0, 0.5, 1.0, 0.5, 0.5, 0.75, 0.5, 0.75, 0.75, 0.5, 0.75, 0.75, 0.5, 1.0, 0.5, 1.0, 0.75, 0.75, 0.75, 0.5, 0.75, 0.75, 0.75, 0.75, 1.0, 0.5, 1.0, 0.5, 0.5, 0.75, 0.5, 0.75, 0.75, 0.5, 0.75, 0.75, 0.5, 1.0, 0.5, 1.0, 0.75, 0.75, 0.75, 0.5, 0.75, 0.75, 0.75, 0.75, 1.0, 0.5, 1.0, 0.5, 0.5, 0.75, 0.5, 0.75, 0.75, 0.5, 0.75, 0.75, 0.5, 1.0, 0.5, 1.0, 0.75, 0.75, 0.75, 0.5, 0.75, 0.75, 0.75, 0.75, 1.0, 0.5, 1.0, 0.5, 0.5, 0.75, 0.5, 0.75, 0.75, 0.5, 0.75, 0.75, 0.5, 1.0, 0.5, 1.0, 0.75, 0.75, 0.75, 0.5, 0.75, 0.75, 0.75, 0.75, 1.0, 0.5, 1.0, 0.5, 0.5, 0.75, 0.5, 0.75, 0.75, 0.5, 0.75, 0.75, 0.5, 1.0, 0.5, 1.0, 0.75, 0.75, 0.75, 0.5, 0.75, 0.75, 0.75, 0.75, 1.0, 0.5, 1.0, 0.5, 0.5, 0.75, 0.5, 0.75, 0.75, 0.5, 0.75, 0.75, 0.5, 1.0, 0.5, 1.0, 0.75, 0.75, 0.75, 0.5, 0.75, 0.75, 0.75, 0.75, 1.0, 0.5, 1.0, 0.5, 0.5, 0.75, 0.5, 0.75, 0.75, 0.5, 0.75, 0.75, 0.5, 1.0, 0.5, 1.0, 0.75, 0.75, 0.75, 0.5, 0.75, 0.75, 0.75, 0.75, 1.0, 0.5, 1.0, 0.5, 0.5, 0.75, 0.5, 0.75, 0.75, 0.5, 0.75, 0.75, 0.5, 1.0, 0.5, 1.0, 0.75, 0.75, 0.75, 0.5, 0.75, 0.75, 0.75, 0.75, 1.0, 0.5, 1.0, 0.5, 0.5, 0.75, 0.5, 0.75, 0.75, 0.5, 0.75, 0.75, 0.5, 1.0, 0.5, 1.0, 0.75, 0.75, 0.75, 0.5, 0.75, 0.75, 0.75, 0.75, 1.0, 0.5, 1.0, 0.5, 0.5, 0.75, 0.5, 0.75, 0.75, 0.5, 0.75, 0.75, 0.5, 1.0, 0.5, 1.0, 0.75, 0.75, 0.75, 0.5, 0.75, 0.75, 0.75, 0.75, 1.0, 0.5, 1.0, 0.5, 0.5, 0.75, 0.5, 0.75, 0.75, 0.5, 0.75, 0.75, 0.5, 1.0, 0.5, 1.0, 0.75, 0.75, 0.75, 0.5, 0.75, 0.75, 0.75, 0.75, 1.0, 0.5, 1.0, 0.5, 0.5, 0.75, 0.5, 0.75, 0.75, 0.5, 0.75, 0.75, 0.5, 1.0, 0.5, 1.0, 0.75, 0.75, 0.75, 0.5, 0.75, 0.75, 0.75, 0.75, 1.0, 0.5, 1.0, 0.5, 0.5, 0.75, 0.5, 0.75, 0.75, 0.5, 0.75, 0.75, 0.5, 1.0, 0.5, 1.0, 0.75, 0.75, 0.75, 0.5, 0.75, 0.75, 0.75, 0.75, 1.0, 0.5, 1.0, 0.5, 0.5, 0.75, 0.5, 0.75, 0.75, 0.5, 0.75, 0.75, 0.5, 1.0, 0.5, 1.0, 0.75, 0.75, 0.75, 0.5, 0.75, 0.75, 0.75, 0.75, 1.0, 0.5, 1.0, 0.5, 0.5, 0.75, 0.5, 0.75, 0.75, 0.5, 0.75, 0.75, 0.5, 1.0, 0.5, 1.0, 0.75, 0.75, 0.75, 0.5, 0.75, 0.75, 0.75, 0.75, 1.0, 0.5, 1.0, 0.5, 0.5, 0.75, 0.5, 0.75, 0.75, 0.5, 0.75, 0.75, 0.5, 1.0, 0.5, 1.0, 0.75, 0.75, 0.75, 0.5, 0.75, 0.75, 0.75, 0.75, 1.0, 0.5, 1.0, 0.5, 0.5, 0.75, 0.5, 0.75, 0.75, 0.5, 0.75, 0.75, 0.5, 1.0, 0.5, 1.0, 0.75, 0.75, 0.75, 0.5, 0.75, 0.75, 0.75, 0.75, 1.0, 0.5, 1.0, 0.5, 0.5, 0.75, 0.5, 0.75, 0.75, 0.5, 0.75, 0.75, 0.5, 1.0, 0.5, 1.0, 0.75, 0.75, 0.75, 0.5, 0.75, 0.75, 0.75, 0.75, 1.0, 0.5, 1.0, 0.5, 0.5, 0.75, 0.5, 0.75, 0.75, 0.5, 0.75, 0.75, 0.5, 1.0, 0.5, 1.0, 0.75, 0.75, 0.75])
_ca = me_plane_002.color_attributes.new('Color', 'FLOAT_COLOR', 'POINT')
_ca.data.foreach_set('color', [0.8875, 0.8875, 0.8875, 1.0, 0.8375, 0.8375, 0.8375, 1.0, 0.9625, 0.9625, 0.9625, 1.0, 0.9375, 0.9375, 0.9375, 1.0, 0.875, 0.875, 0.875, 1.0, 0.825, 0.825, 0.825, 1.0, 0.5175, 0.5175, 0.5175, 1.0, 0.565, 0.565, 0.565, 1.0, 0.875, 0.875, 0.875, 1.0, 0.9, 0.9, 0.9, 1.0, 0.925, 0.925, 0.925, 1.0, 0.9125, 0.9125, 0.9125, 1.0, 0.4925, 0.4925, 0.4925, 1.0, 0.575, 0.575, 0.575, 1.0, 0.505, 0.505, 0.505, 1.0, 0.595, 0.595, 0.595, 1.0, 0.8083, 0.8083, 0.8083, 1.0, 0.9292, 0.9292, 0.9292, 1.0, 0.7, 0.7, 0.7, 1.0, 0.8625, 0.8625, 0.8625, 1.0, 0.925, 0.925, 0.925, 1.0, 0.8125, 0.8125, 0.8125, 1.0, 0.6225, 0.6225, 0.6225, 1.0, 0.575, 0.575, 0.575, 1.0, 0.9375, 0.9375, 0.9375, 1.0, 0.9125, 0.9125, 0.9125, 1.0, 0.875, 0.875, 0.875, 1.0, 0.8625, 0.8625, 0.8625, 1.0, 0.975, 0.975, 0.975, 1.0, 0.9792, 0.9792, 0.9792, 1.0, 0.9917, 0.9917, 0.9917, 1.0, 0.9917, 0.9917, 0.9917, 1.0, 0.8563, 0.8563, 0.8563, 1.0, 0.9, 0.9, 0.9, 1.0, 0.9312, 0.9312, 0.9312, 1.0, 0.975, 0.975, 0.975, 1.0, 0.9438, 0.9438, 0.9438, 1.0, 0.9688, 0.9688, 0.9688, 1.0, 1.0, 1.0, 1.0, 1.0, 0.9562, 0.9562, 0.9562, 1.0, 0.8125, 0.8125, 0.8125, 1.0, 0.7, 0.7, 0.7, 1.0, 0.825, 0.825, 0.825, 1.0, 0.9062, 0.9062, 0.9062, 1.0, 0.8375, 0.8375, 0.8375, 1.0, 0.7625, 0.7625, 0.7625, 1.0, 0.9375, 0.9375, 0.9375, 1.0, 0.9375, 0.9375, 0.9375, 1.0, 0.925, 0.925, 0.925, 1.0, 0.8, 0.8, 0.8, 1.0, 0.825, 0.825, 0.825, 1.0, 0.425, 0.425, 0.425, 1.0, 0.825, 0.825, 0.825, 1.0, 0.925, 0.925, 0.925, 1.0, 0.95, 0.95, 0.95, 1.0, 0.9375, 0.9375, 0.9375, 1.0, 0.8375, 0.8375, 0.8375, 1.0, 0.6875, 0.6875, 0.6875, 1.0, 0.5, 0.5, 0.5, 1.0, 0.8625, 0.8625, 0.8625, 1.0, 0.6875, 0.6875, 0.6875, 1.0, 0.4688, 0.4688, 0.4688, 1.0, 0.8, 0.8, 0.8, 1.0, 0.8375, 0.8375, 0.8375, 1.0, 0.3625, 0.3625, 0.3625, 1.0, 0.475, 0.475, 0.475, 1.0, 0.7875, 0.7875, 0.7875, 1.0, 0.825, 0.825, 0.825, 1.0, 0.9188, 0.9188, 0.9188, 1.0, 0.8438, 0.8438, 0.8438, 1.0, 0.6938, 0.6938, 0.6938, 1.0, 0.9125, 0.9125, 0.9125, 1.0, 0.525, 0.525, 0.525, 1.0, 0.6375, 0.6375, 0.6375, 1.0, 0.7875, 0.7875, 0.7875, 1.0, 0.6812, 0.6812, 0.6812, 1.0, 0.8125, 0.8125, 0.8125, 1.0, 0.825, 0.825, 0.825, 1.0, 0.4875, 0.4875, 0.4875, 1.0, 0.5188, 0.5188, 0.5188, 1.0, 0.4875, 0.4875, 0.4875, 1.0, 0.8875, 0.8875, 0.8875, 1.0, 0.7875, 0.7875, 0.7875, 1.0, 0.875, 0.875, 0.875, 1.0, 0.95, 0.95, 0.95, 1.0, 0.8875, 0.8875, 0.8875, 1.0, 0.8, 0.8, 0.8, 1.0, 0.8125, 0.8125, 0.8125, 1.0, 0.925, 0.925, 0.925, 1.0, 0.875, 0.875, 0.875, 1.0, 0.9688, 0.9688, 0.9688, 1.0, 1.0, 1.0, 1.0, 1.0, 0.9937, 0.9937, 0.9937, 1.0, 0.9875, 0.9875, 0.9875, 1.0, 0.9563, 0.9563, 0.9563, 1.0, 0.6688, 0.6688, 0.6688, 1.0, 0.9813, 0.9813, 0.9813, 1.0, 0.9937, 0.9937, 0.9937, 1.0, 0.8, 0.8, 0.8, 1.0, 0.925, 0.925, 0.925, 1.0, 0.9, 0.9, 0.9, 1.0, 0.925, 0.925, 0.925, 1.0, 0.975, 0.975, 0.975, 1.0, 0.9625, 0.9625, 0.9625, 1.0, 0.925, 0.925, 0.925, 1.0, 0.8125, 0.8125, 0.8125, 1.0, 0.9125, 0.9125, 0.9125, 1.0, 0.975, 0.975, 0.975, 1.0, 0.9688, 0.9688, 0.9688, 1.0, 0.9688, 0.9688, 0.9688, 1.0, 0.9875, 0.9875, 0.9875, 1.0, 0.975, 0.975, 0.975, 1.0, 0.975, 0.975, 0.975, 1.0, 0.925, 0.925, 0.925, 1.0, 0.8688, 0.8688, 0.8688, 1.0, 0.5437, 0.5437, 0.5437, 1.0, 0.7063, 0.7063, 0.7063, 1.0, 0.7563, 0.7563, 0.7563, 1.0, 0.6375, 0.6375, 0.6375, 1.0, 0.7875, 0.7875, 0.7875, 1.0, 0.875, 0.875, 0.875, 1.0, 0.9375, 0.9375, 0.9375, 1.0, 0.7875, 0.7875, 0.7875, 1.0, 0.7, 0.7, 0.7, 1.0, 0.6625, 0.6625, 0.6625, 1.0, 0.5, 0.5, 0.5, 1.0, 0.8375, 0.8375, 0.8375, 1.0, 0.95, 0.95, 0.95, 1.0, 0.9625, 0.9625, 0.9625, 1.0, 0.9625, 0.9625, 0.9625, 1.0, 0.7625, 0.7625, 0.7625, 1.0, 0.85, 0.85, 0.85, 1.0, 0.8875, 0.8875, 0.8875, 1.0, 0.95, 0.95, 0.95, 1.0, 1.0, 1.0, 1.0, 1.0, 0.975, 0.975, 0.975, 1.0, 0.9625, 0.9625, 0.9625, 1.0, 1.0, 1.0, 1.0, 1.0, 0.8375, 0.8375, 0.8375, 1.0, 0.875, 0.875, 0.875, 1.0, 0.7375, 0.7375, 0.7375, 1.0, 0.6875, 0.6875, 0.6875, 1.0, 0.75, 0.75, 0.75, 1.0, 0.9125, 0.9125, 0.9125, 1.0, 0.65, 0.65, 0.65, 1.0, 0.725, 0.725, 0.725, 1.0, 0.825, 0.825, 0.825, 1.0, 0.9625, 0.9625, 0.9625, 1.0, 0.8125, 0.8125, 0.8125, 1.0, 0.775, 0.775, 0.775, 1.0, 0.3875, 0.3875, 0.3875, 1.0, 0.625, 0.625, 0.625, 1.0, 0.7125, 0.7125, 0.7125, 1.0, 0.775, 0.775, 0.775, 1.0, 0.8, 0.8, 0.8, 1.0, 0.9125, 0.9125, 0.9125, 1.0, 0.9, 0.9, 0.9, 1.0, 0.825, 0.825, 0.825, 1.0, 0.7875, 0.7875, 0.7875, 1.0, 0.95, 0.95, 0.95, 1.0, 0.95, 0.95, 0.95, 1.0, 0.8875, 0.8875, 0.8875, 1.0, 0.8, 0.8, 0.8, 1.0, 0.7625, 0.7625, 0.7625, 1.0, 0.4313, 0.4313, 0.4313, 1.0, 0.875, 0.875, 0.875, 1.0, 0.9125, 0.9125, 0.9125, 1.0, 0.925, 0.925, 0.925, 1.0, 0.925, 0.925, 0.925, 1.0, 0.9125, 0.9125, 0.9125, 1.0, 0.6375, 0.6375, 0.6375, 1.0, 0.4969, 0.4969, 0.4969, 1.0, 0.9125, 0.9125, 0.9125, 1.0, 0.65, 0.65, 0.65, 1.0, 0.4937, 0.4937, 0.4937, 1.0, 0.775, 0.775, 0.775, 1.0, 0.8594, 0.8594, 0.8594, 1.0, 0.3625, 0.3625, 0.3625, 1.0, 0.525, 0.525, 0.525, 1.0, 0.725, 0.725, 0.725, 1.0, 0.7688, 0.7688, 0.7688, 1.0, 0.9438, 0.9438, 0.9438, 1.0, 0.8688, 0.8688, 0.8688, 1.0, 0.7125, 0.7125, 0.7125, 1.0, 0.9, 0.9, 0.9, 1.0, 0.5188, 0.5188, 0.5188, 1.0, 0.5813, 0.5813, 0.5813, 1.0, 0.6625, 0.6625, 0.6625, 1.0, 0.6187, 0.6187, 0.6187, 1.0, 0.85, 0.85, 0.85, 1.0, 0.7625, 0.7625, 0.7625, 1.0, 0.4875, 0.4875, 0.4875, 1.0, 0.5063, 0.5063, 0.5063, 1.0, 0.5063, 0.5063, 0.5063, 1.0, 0.875, 0.875, 0.875, 1.0, 0.8, 0.8, 0.8, 1.0, 0.875, 0.875, 0.875, 1.0, 0.875, 0.875, 0.875, 1.0, 0.8875, 0.8875, 0.8875, 1.0, 0.725, 0.725, 0.725, 1.0, 0.8875, 0.8875, 0.8875, 1.0, 0.925, 0.925, 0.925, 1.0, 0.8625, 0.8625, 0.8625, 1.0, 0.9688, 0.9688, 0.9688, 1.0, 1.0, 1.0, 1.0, 1.0, 1.0, 1.0, 1.0, 1.0, 0.9937, 0.9937, 0.9937, 1.0, 0.9625, 0.9625, 0.9625, 1.0, 0.5562, 0.5562, 0.5562, 1.0, 0.9875, 0.9875, 0.9875, 1.0, 0.9937, 0.9937, 0.9937, 1.0, 0.85, 0.85, 0.85, 1.0, 0.9187, 0.9187, 0.9187, 1.0, 0.9125, 0.9125, 0.9125, 1.0, 0.9688, 0.9688, 0.9688, 1.0, 0.975, 0.975, 0.975, 1.0, 0.95, 0.95, 0.95, 1.0, 0.9125, 0.9125, 0.9125, 1.0, 0.8125, 0.8125, 0.8125, 1.0, 0.9062, 0.9062, 0.9062, 1.0, 0.9625, 0.9625, 0.9625, 1.0, 0.9813, 0.9813, 0.9813, 1.0, 0.95, 0.95, 0.95, 1.0, 0.9875, 0.9875, 0.9875, 1.0, 0.9875, 0.9875, 0.9875, 1.0, 0.975, 0.975, 0.975, 1.0, 0.925, 0.925, 0.925, 1.0, 0.8313, 0.8313, 0.8313, 1.0, 0.6125, 0.6125, 0.6125, 1.0, 0.75, 0.75, 0.75, 1.0, 0.85, 0.85, 0.85, 1.0, 0.6625, 0.6625, 0.6625, 1.0, 0.7375, 0.7375, 0.7375, 1.0, 0.85, 0.85, 0.85, 1.0, 0.9125, 0.9125, 0.9125, 1.0, 0.8125, 0.8125, 0.8125, 1.0, 0.7375, 0.7375, 0.7375, 1.0, 0.9625, 0.9625, 0.9625, 1.0, 0.9375, 0.9375, 0.9375, 1.0, 0.925, 0.925, 0.925, 1.0, 0.8125, 0.8125, 0.8125, 1.0, 0.825, 0.825, 0.825, 1.0, 0.3938, 0.3938, 0.3938, 1.0, 0.8375, 0.8375, 0.8375, 1.0, 0.875, 0.875, 0.875, 1.0, 0.9375, 0.9375, 0.9375, 1.0, 0.9125, 0.9125, 0.9125, 1.0, 0.7656, 0.7656, 0.7656, 1.0, 0.7375, 0.7375, 0.7375, 1.0, 0.5063, 0.5063, 0.5063, 1.0, 0.8, 0.8, 0.8, 1.0, 0.625, 0.625, 0.625, 1.0, 0.4313, 0.4313, 0.4313, 1.0, 0.6875, 0.6875, 0.6875, 1.0, 0.7625, 0.7625, 0.7625, 1.0, 0.3313, 0.3313, 0.3313, 1.0, 0.5, 0.5, 0.5, 1.0, 0.85, 0.85, 0.85, 1.0, 0.9, 0.9, 0.9, 1.0, 0.9125, 0.9125, 0.9125, 1.0, 0.825, 0.825, 0.825, 1.0, 0.6875, 0.6875, 0.6875, 1.0, 0.9125, 0.9125, 0.9125, 1.0, 0.4437, 0.4437, 0.4437, 1.0, 0.7063, 0.7063, 0.7063, 1.0, 0.8625, 0.8625, 0.8625, 1.0, 0.7563, 0.7563, 0.7563, 1.0, 0.775, 0.775, 0.775, 1.0, 0.875, 0.875, 0.875, 1.0, 0.5, 0.5, 0.5, 1.0, 0.5188, 0.5188, 0.5188, 1.0, 0.4688, 0.4688, 0.4688, 1.0, 0.875, 0.875, 0.875, 1.0, 0.825, 0.825, 0.825, 1.0, 0.9, 0.9, 0.9, 1.0, 0.925, 0.925, 0.925, 1.0, 0.875, 0.875, 0.875, 1.0, 0.8375, 0.8375, 0.8375, 1.0, 0.7875, 0.7875, 0.7875, 1.0, 0.925, 0.925, 0.925, 1.0, 0.875, 0.875, 0.875, 1.0, 0.9688, 0.9688, 0.9688, 1.0, 1.0, 1.0, 1.0, 1.0, 0.9937, 0.9937, 0.9937, 1.0, 0.9875, 0.9875, 0.9875, 1.0, 0.9375, 0.9375, 0.9375, 1.0, 0.75, 0.75, 0.75, 1.0, 0.9812, 0.9812, 0.9812, 1.0, 0.9875, 0.9875, 0.9875, 1.0, 0.75, 0.75, 0.75, 1.0, 0.95, 0.95, 0.95, 1.0, 0.8688, 0.8688, 0.8688, 1.0, 0.925, 0.925, 0.925, 1.0, 0.9625, 0.9625, 0.9625, 1.0, 0.95, 0.95, 0.95, 1.0, 0.9125, 0.9125, 0.9125, 1.0, 0.8, 0.8, 0.8, 1.0, 0.8875, 0.8875, 0.8875, 1.0, 0.95, 0.95, 0.95, 1.0, 0.975, 0.975, 0.975, 1.0, 0.9688, 0.9688, 0.9688, 1.0, 0.9875, 0.9875, 0.9875, 1.0, 0.975, 0.975, 0.975, 1.0, 0.975, 0.975, 0.975, 1.0, 0.925, 0.925, 0.925, 1.0, 0.8875, 0.8875, 0.8875, 1.0, 0.475, 0.475, 0.475, 1.0, 0.5938, 0.5938, 0.5938, 1.0, 0.6313, 0.6313, 0.6313, 1.0, 0.6875, 0.6875, 0.6875, 1.0, 0.775, 0.775, 0.775, 1.0, 0.8625, 0.8625, 0.8625, 1.0, 0.9, 0.9, 0.9, 1.0, 0.8375, 0.8375, 0.8375, 1.0, 0.6875, 0.6875, 0.6875, 1.0, 0.8, 0.8, 0.8, 1.0, 0.775, 0.775, 0.775, 1.0, 0.8, 0.8, 0.8, 1.0, 0.625, 0.625, 0.625, 1.0, 0.7, 0.7, 0.7, 1.0, 0.7125, 0.7125, 0.7125, 1.0, 0.725, 0.725, 0.725, 1.0, 0.6, 0.6, 0.6, 1.0, 0.625, 0.625, 0.625, 1.0, 0.6625, 0.6625, 0.6625, 1.0, 0.6125, 0.6125, 0.6125, 1.0, 0.425, 0.425, 0.425, 1.0, 0.5375, 0.5375, 0.5375, 1.0, 0.4875, 0.4875, 0.4875, 1.0, 0.8875, 0.8875, 0.8875, 1.0, 0.85, 0.85, 0.85, 1.0, 0.8875, 0.8875, 0.8875, 1.0, 0.875, 0.875, 0.875, 1.0, 0.9625, 0.9625, 0.9625, 1.0, 0.95, 0.95, 0.95, 1.0, 0.95, 0.95, 0.95, 1.0, 0.9625, 0.9625, 0.9625, 1.0, 0.975, 0.975, 0.975, 1.0, 0.95, 0.95, 0.95, 1.0, 0.975, 0.975, 0.975, 1.0, 0.9875, 0.9875, 0.9875, 1.0, 0.975, 0.975, 0.975, 1.0, 1.0, 1.0, 1.0, 1.0, 0.975, 0.975, 0.975, 1.0, 0.9625, 0.9625, 0.9625, 1.0, 0.775, 0.775, 0.775, 1.0, 0.6875, 0.6875, 0.6875, 1.0, 0.75, 0.75, 0.75, 1.0, 0.7375, 0.7375, 0.7375, 1.0, 0.9, 0.9, 0.9, 1.0, 0.8125, 0.8125, 0.8125, 1.0, 0.85, 0.85, 0.85, 1.0, 0.8625, 0.8625, 0.8625, 1.0, 0.9375, 0.9375, 0.9375, 1.0, 0.8875, 0.8875, 0.8875, 1.0, 0.925, 0.925, 0.925, 1.0, 0.9125, 0.9125, 0.9125, 1.0, 0.9625, 0.9625, 0.9625, 1.0, 0.9375, 0.9375, 0.9375, 1.0, 0.95, 0.95, 0.95, 1.0, 0.9625, 0.9625, 0.9625, 1.0, 1.0, 1.0, 1.0, 1.0, 0.9875, 0.9875, 0.9875, 1.0, 0.9875, 0.9875, 0.9875, 1.0, 1.0, 1.0, 1.0, 1.0, 0.9875, 0.9875, 0.9875, 1.0, 0.9875, 0.9875, 0.9875, 1.0, 0.9875, 0.9875, 0.9875, 1.0, 0.9875, 0.9875, 0.9875, 1.0, 0.95, 0.95, 0.95, 1.0, 0.9625, 0.9625, 0.9625, 1.0, 0.9625, 0.9625, 0.9625, 1.0, 0.975, 0.975, 0.975, 1.0, 1.0, 1.0, 1.0, 1.0, 1.0, 1.0, 1.0, 1.0, 1.0, 1.0, 1.0, 1.0, 1.0, 1.0, 1.0, 1.0, 0.875, 0.875, 0.875, 1.0, 0.8125, 0.8125, 0.8125, 1.0, 0.875, 0.875, 0.875, 1.0, 0.85, 0.85, 0.85, 1.0, 0.8875, 0.8875, 0.8875, 1.0, 0.9, 0.9, 0.9, 1.0, 0.8375, 0.8375, 0.8375, 1.0, 0.8625, 0.8625, 0.8625, 1.0, 0.8375, 0.8375, 0.8375, 1.0, 0.6375, 0.6375, 0.6375, 1.0, 0.7375, 0.7375, 0.7375, 1.0, 0.8125, 0.8125, 0.8125, 1.0, 0.725, 0.725, 0.725, 1.0, 0.6875, 0.6875, 0.6875, 1.0, 0.75, 0.75, 0.75, 1.0, 0.6, 0.6, 0.6, 1.0, 0.775, 0.775, 0.775, 1.0, 0.775, 0.775, 0.775, 1.0, 0.675, 0.675, 0.675, 1.0, 0.825, 0.825, 0.825, 1.0, 0.9375, 0.9375, 0.9375, 1.0, 0.925, 0.925, 0.925, 1.0, 0.925, 0.925, 0.925, 1.0, 0.925, 0.925, 0.925, 1.0, 0.7, 0.7, 0.7, 1.0, 0.575, 0.575, 0.575, 1.0, 0.65, 0.65, 0.65, 1.0, 0.7, 0.7, 0.7, 1.0, 0.7875, 0.7875, 0.7875, 1.0, 0.625, 0.625, 0.625, 1.0, 0.725, 0.725, 0.725, 1.0, 0.725, 0.725, 0.725, 1.0, 0.875, 0.875, 0.875, 1.0, 0.6625, 0.6625, 0.6625, 1.0, 0.8125, 0.8125, 0.8125, 1.0, 0.7875, 0.7875, 0.7875, 1.0, 0.9312, 0.9312, 0.9312, 1.0, 0.925, 0.925, 0.925, 1.0, 0.9375, 0.9375, 0.9375, 1.0, 0.9375, 0.9375, 0.9375, 1.0, 0.8375, 0.8375, 0.8375, 1.0, 0.8, 0.8, 0.8, 1.0, 0.6625, 0.6625, 0.6625, 1.0, 0.8875, 0.8875, 0.8875, 1.0, 0.8125, 0.8125, 0.8125, 1.0, 0.8, 0.8, 0.8, 1.0, 0.7375, 0.7375, 0.7375, 1.0, 0.8625, 0.8625, 0.8625, 1.0, 0.4875, 0.4875, 0.4875, 1.0, 0.3625, 0.3625, 0.3625, 1.0, 0.4375, 0.4375, 0.4375, 1.0, 0.375, 0.375, 0.375, 1.0, 0.5625, 0.5625, 0.5625, 1.0, 0.5625, 0.5625, 0.5625, 1.0, 0.675, 0.675, 0.675, 1.0, 0.625, 0.625, 0.625, 1.0, 0.7375, 0.7375, 0.7375, 1.0, 0.675, 0.675, 0.675, 1.0, 0.75, 0.75, 0.75, 1.0, 0.65, 0.65, 0.65, 1.0, 0.7875, 0.7875, 0.7875, 1.0, 0.7875, 0.7875, 0.7875, 1.0, 0.825, 0.825, 0.825, 1.0, 0.725, 0.725, 0.725, 1.0, 0.8875, 0.8875, 0.8875, 1.0, 0.675, 0.675, 0.675, 1.0, 0.8125, 0.8125, 0.8125, 1.0, 0.8375, 0.8375, 0.8375, 1.0, 0.9625, 0.9625, 0.9625, 1.0, 0.8813, 0.8813, 0.8813, 1.0, 0.9, 0.9, 0.9, 1.0, 0.8625, 0.8625, 0.8625, 1.0, 0.9625, 0.9625, 0.9625, 1.0, 0.8625, 0.8625, 0.8625, 1.0, 0.8875, 0.8875, 0.8875, 1.0, 0.9375, 0.9375, 0.9375, 1.0, 0.9125, 0.9125, 0.9125, 1.0, 0.85, 0.85, 0.85, 1.0, 0.925, 0.925, 0.925, 1.0, 0.8375, 0.8375, 0.8375, 1.0, 0.9125, 0.9125, 0.9125, 1.0, 0.925, 0.925, 0.925, 1.0, 0.7375, 0.7375, 0.7375, 1.0, 0.7, 0.7, 0.7, 1.0, 0.8875, 0.8875, 0.8875, 1.0, 0.775, 0.775, 0.775, 1.0, 0.8625, 0.8625, 0.8625, 1.0, 0.825, 0.825, 0.825, 1.0, 0.625, 0.625, 0.625, 1.0, 0.725, 0.725, 0.725, 1.0, 0.8125, 0.8125, 0.8125, 1.0, 0.5875, 0.5875, 0.5875, 1.0, 0.6375, 0.6375, 0.6375, 1.0, 0.575, 0.575, 0.575, 1.0, 0.375, 0.375, 0.375, 1.0, 0.3875, 0.3875, 0.3875, 1.0, 0.5625, 0.5625, 0.5625, 1.0, 0.8375, 0.8375, 0.8375, 1.0, 0.75, 0.75, 0.75, 1.0, 0.7469, 0.7469, 0.7469, 1.0, 0.825, 0.825, 0.825, 1.0, 0.6625, 0.6625, 0.6625, 1.0, 0.675, 0.675, 0.675, 1.0, 0.9125, 0.9125, 0.9125, 1.0, 0.925, 0.925, 0.925, 1.0, 0.9625, 0.9625, 0.9625, 1.0, 0.65, 0.65, 0.65, 1.0, 0.675, 0.675, 0.675, 1.0, 0.875, 0.875, 0.875, 1.0, 0.6125, 0.6125, 0.6125, 1.0, 0.6375, 0.6375, 0.6375, 1.0, 0.7875, 0.7875, 0.7875, 1.0, 0.5625, 0.5625, 0.5625, 1.0, 0.6, 0.6, 0.6, 1.0, 0.6625, 0.6625, 0.6625, 1.0, 0.9125, 0.9125, 0.9125, 1.0, 0.925, 0.925, 0.925, 1.0, 0.9375, 0.9375, 0.9375, 1.0, 0.8125, 0.8125, 0.8125, 1.0, 0.7, 0.7, 0.7, 1.0, 0.6875, 0.6875, 0.6875, 1.0, 0.6375, 0.6375, 0.6375, 1.0, 0.8, 0.8, 0.8, 1.0, 0.7875, 0.7875, 0.7875, 1.0, 0.7, 0.7, 0.7, 1.0, 0.675, 0.675, 0.675, 1.0, 0.8, 0.8, 0.8, 1.0, 0.8625, 0.8625, 0.8625, 1.0, 0.85, 0.85, 0.85, 1.0, 0.8625, 0.8625, 0.8625, 1.0, 0.8, 0.8, 0.8, 1.0, 0.8375, 0.8375, 0.8375, 1.0, 0.875, 0.875, 0.875, 1.0, 1.0, 1.0, 1.0, 1.0, 1.0, 1.0, 1.0, 1.0, 1.0, 1.0, 1.0, 1.0, 0.975, 0.975, 0.975, 1.0, 0.9625, 0.9625, 0.9625, 1.0, 0.9875, 0.9875, 0.9875, 1.0, 0.9875, 0.9875, 0.9875, 1.0, 0.975, 0.975, 0.975, 1.0, 0.9875, 0.9875, 0.9875, 1.0, 1.0, 1.0, 1.0, 1.0, 0.9875, 0.9875, 0.9875, 1.0, 0.9875, 0.9875, 0.9875, 1.0, 0.925, 0.925, 0.925, 1.0, 0.9375, 0.9375, 0.9375, 1.0, 0.975, 0.975, 0.975, 1.0, 0.925, 0.925, 0.925, 1.0, 0.8875, 0.8875, 0.8875, 1.0, 0.9625, 0.9625, 0.9625, 1.0, 0.8125, 0.8125, 0.8125, 1.0, 0.8375, 0.8375, 0.8375, 1.0, 0.875, 0.875, 0.875, 1.0, 0.7, 0.7, 0.7, 1.0, 0.725, 0.725, 0.725, 1.0, 0.7875, 0.7875, 0.7875, 1.0, 0.975, 0.975, 0.975, 1.0, 0.975, 0.975, 0.975, 1.0, 0.9875, 0.9875, 0.9875, 1.0, 0.9625, 0.9625, 0.9625, 1.0, 0.9625, 0.9625, 0.9625, 1.0, 0.9625, 0.9625, 0.9625, 1.0, 0.9375, 0.9375, 0.9375, 1.0, 0.9125, 0.9125, 0.9125, 1.0, 0.95, 0.95, 0.95, 1.0, 0.85, 0.85, 0.85, 1.0, 0.8625, 0.8625, 0.8625, 1.0, 0.9125, 0.9125, 0.9125, 1.0, 0.4, 0.4, 0.4, 1.0, 0.4531, 0.4531, 0.4531, 1.0, 0.5875, 0.5875, 0.5875, 1.0, 0.575, 0.575, 0.575, 1.0, 0.6, 0.6, 0.6, 1.0, 0.725, 0.725, 0.725, 1.0, 0.6125, 0.6125, 0.6125, 1.0, 0.5875, 0.5875, 0.5875, 1.0, 0.7625, 0.7625, 0.7625, 1.0, 0.675, 0.675, 0.675, 1.0, 0.675, 0.675, 0.675, 1.0, 0.8625, 0.8625, 0.8625, 1.0, 0.85, 0.85, 0.85, 1.0, 0.7625, 0.7625, 0.7625, 1.0, 0.7375, 0.7375, 0.7375, 1.0, 0.5625, 0.5625, 0.5625, 1.0, 0.8875, 0.8875, 0.8875, 1.0, 0.9375, 0.9375, 0.9375, 1.0, 0.975, 0.975, 0.975, 1.0, 1.0, 1.0, 1.0, 1.0, 0.7625, 0.7625, 0.7625, 1.0, 0.9, 0.9, 0.9, 1.0, 0.925, 0.925, 0.925, 1.0, 0.95, 0.95, 0.95, 1.0, 1.0, 1.0, 1.0, 1.0, 0.9875, 0.9875, 0.9875, 1.0, 0.9875, 0.9875, 0.9875, 1.0, 1.0, 1.0, 1.0, 1.0, 0.875, 0.875, 0.875, 1.0, 0.9, 0.9, 0.9, 1.0, 0.8625, 0.8625, 0.8625, 1.0, 0.6125, 0.6125, 0.6125, 1.0, 0.825, 0.825, 0.825, 1.0, 0.925, 0.925, 0.925, 1.0, 0.7125, 0.7125, 0.7125, 1.0, 0.8, 0.8, 0.8, 1.0, 0.8625, 0.8625, 0.8625, 1.0, 0.9625, 0.9625, 0.9625, 1.0, 0.8625, 0.8625, 0.8625, 1.0, 0.85, 0.85, 0.85, 1.0, 0.4125, 0.4125, 0.4125, 1.0, 0.6125, 0.6125, 0.6125, 1.0, 0.675, 0.675, 0.675, 1.0, 0.675, 0.675, 0.675, 1.0, 0.9, 0.9, 0.9, 1.0, 0.925, 0.925, 0.925, 1.0, 0.9625, 0.9625, 0.9625, 1.0])
me_plane_002.materials.append(mat_material_001)
me_plane_002.update()
me_plane_003 = bpy.data.meshes.new('Plane.003')
me_plane_003.from_pydata([(-440.0, 280.0, 16.0), (240.0, 280.0, 16.0)], [(0, 1)], [])
_uv = me_plane_003.uv_layers.new(name='UVMap')
_uv.uv.foreach_set('vector', [])
me_plane_003.update()

# ---- objects
ob_collision = bpy.data.objects.new('collision', me_plane)
ob_sun = bpy.data.objects.new('Sun', light_sun)
ob_point = bpy.data.objects.new('Point', light_point)
ob_point_001 = bpy.data.objects.new('Point.001', light_point_001)
ob_point_002 = bpy.data.objects.new('Point.002', light_point_002)
ob_visual = bpy.data.objects.new('visual', me_plane_002)
ob_plane = bpy.data.objects.new('Plane', me_plane_003)

# ---- transforms, parenting, visibility, modifiers, constraints
ob_collision.location = (0.0, 0.0, 0.0)
ob_collision.scale = (0.25, 0.25, 0.25)
ob_collision.hide_render = True
_m = ob_collision.modifiers.new('EdgeSplit', 'EDGE_SPLIT')
ob_sun.location = (0.0, 0.0, 0.0)
ob_sun.rotation_euler = (-0.5046, 0.06677, -0.8108)
ob_point.location = (-0.04167, -0.1667, 0.07902)
ob_point_001.location = (-0.04167, 0.1667, 0.07902)
ob_point_002.location = (-0.04167, -0.5, 0.07902)
ob_visual.location = (0.0, 0.0, 0.0)
ob_visual.scale = (0.25, 0.25, 0.25)
_m = ob_visual.modifiers.new('EdgeSplit', 'EDGE_SPLIT')
ob_plane.location = (0.0, 0.0, 0.0)
ob_plane.scale = (0.000977, 0.0009766, 0.0009766)

# ---- collection membership
col_collection.objects.link(ob_collision)
col_collection.objects.link(ob_sun)
col_collection.objects.link(ob_point)
col_collection.objects.link(ob_point_001)
col_collection.objects.link(ob_point_002)
col_collection.objects.link(ob_visual)
col_collection.objects.link(ob_plane)

# ---- scene / render settings (as saved in the file)
scene.frame_start = 1; scene.frame_end = 250; scene.frame_set(1)
scene.render.engine = 'CYCLES'
scene.cycles.bake_type = 'AO'
bpy.context.view_layer.update()

# ---- added for rendering (the .blend has no active camera): camera
cam_auto = bpy.data.cameras.new('AutoCamera')
cam_auto.lens = 50.0
cam_auto.sensor_width = 36.0
cam_auto.clip_end = 1000.0
ob_auto_camera = bpy.data.objects.new('AutoCamera', cam_auto)
scene.collection.objects.link(ob_auto_camera)
ob_auto_camera.location = (2.09802, -2.85096, 2.2624)
ob_auto_camera.rotation_euler = (1.09748, -7.21219e-08, 0.694738)
scene.camera = ob_auto_camera
bpy.context.view_layer.update()
